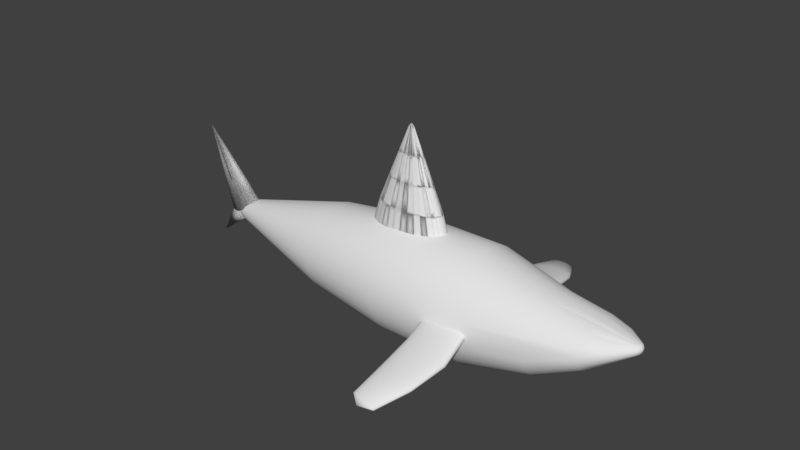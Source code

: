 # Source: Fish.blend  (saved by Blender 2.77.0; exported with 4.5.12 LTS)
import bpy
from mathutils import Matrix  # noqa: F401  (used for matrix-valued properties, if any)

bpy.ops.wm.read_factory_settings(use_empty=True)
scene = bpy.context.scene
scene.name = 'Scene'

# ---- collections
col_collection_1 = bpy.data.collections.new('Collection 1'); scene.collection.children.link(col_collection_1)

# ---- materials (node trees are filled in below, after node groups)
mat_sharkmat = bpy.data.materials.new('SharkMat')
mat_sharkmat.alpha_threshold = 0.0
mat_sharkmat.use_transparent_shadow = False
mat_sharkmat.roughness = 0.5

# ---- material node trees

# ---- world
world_world = bpy.data.worlds.new('World'); scene.world = world_world
world_world.color = (0.05088, 0.05088, 0.05088)
world_world.use_sun_shadow = False
world_world.sun_shadow_jitter_overblur = 0.0
world_world.cycles.sampling_method = 'MANUAL'

# ---- meshes
me_plane = bpy.data.meshes.new('Plane')
me_plane.from_pydata([(1.267, -2.664, -0.4213), (1.313, -2.673, -0.4259), (1.358, -2.681, -0.4331), (1.399, -2.688, -0.4428), (1.435, -2.692, -0.4544), (1.464, -2.694, -0.4676), (1.487, -2.694, -0.4819), (1.5, -2.692, -0.4967), (1.505, -2.688, -0.5115), (1.227, -2.74, -0.5237), (1.501, -2.683, -0.5258), (1.488, -2.675, -0.539), (1.466, -2.667, -0.5505), (1.437, -2.658, -0.5599), (1.402, -2.647, -0.5668), (1.361, -2.637, -0.571), (1.317, -2.626, -0.5722), (1.271, -2.615, -0.5705), (1.225, -2.606, -0.5658), (1.18, -2.598, -0.5585), (1.139, -2.591, -0.5488), (1.103, -2.586, -0.5371), (1.073, -2.584, -0.5238), (1.051, -2.584, -0.5095), (1.037, -2.585, -0.4946), (1.032, -2.589, -0.4797), (1.036, -2.595, -0.4655), (1.05, -2.602, -0.4524), (1.071, -2.611, -0.4409), (1.101, -2.621, -0.4316), (1.136, -2.631, -0.4248), (1.177, -2.642, -0.4207), (1.221, -2.653, -0.4195), (1.411, -2.1, -0.2459), (1.481, -2.116, -0.2522), (1.547, -2.13, -0.2617), (1.608, -2.141, -0.2741), (1.661, -2.149, -0.2887), (1.705, -2.154, -0.3052), (1.736, -2.155, -0.3229), (1.756, -2.154, -0.3413), (1.762, -2.149, -0.3596), (1.756, -2.144, -0.3775), (1.736, -2.135, -0.394), (1.705, -2.125, -0.4084), (1.661, -2.112, -0.42), (1.608, -2.098, -0.4285), (1.547, -2.082, -0.4333), (1.481, -2.065, -0.4343), (1.411, -2.048, -0.4316), (1.341, -2.033, -0.4252), (1.273, -2.018, -0.4155), (1.21, -2.006, -0.4029), (1.155, -1.996, -0.3878), (1.108, -1.99, -0.371), (1.074, -1.987, -0.3529), (1.052, -1.988, -0.3342), (1.044, -1.992, -0.3158), (1.052, -1.998, -0.298), (1.074, -2.007, -0.2818), (1.109, -2.019, -0.2678), (1.155, -2.033, -0.2565), (1.21, -2.049, -0.2485), (1.273, -2.066, -0.244), (1.341, -2.083, -0.2431), (1.468, -0.9475, 0.08306), (1.551, -0.9571, 0.07829), (1.631, -0.9652, 0.06988), (1.705, -0.9713, 0.05815), (1.76, -0.9724, 0.04435), (1.795, -0.9681, 0.02907), (1.812, -0.9598, 0.0126), (1.818, -0.9506, -0.00521), (1.812, -0.9411, -0.02374), (1.818, -0.9397, -0.04453), (1.812, -0.9384, -0.06453), (1.795, -0.937, -0.08291), (1.76, -0.9327, -0.09818), (1.705, -0.9247, -0.1094), (1.631, -0.9134, -0.1163), (1.551, -0.9022, -0.1194), (1.468, -0.8914, -0.1185), (1.384, -0.8815, -0.1137), (1.3, -0.8726, -0.105), (1.222, -0.8657, -0.09304), (1.153, -0.8609, -0.07822), (1.092, -0.8586, -0.06113), (1.037, -0.8593, -0.04254), (0.9965, -0.8628, -0.02314), (0.9763, -0.8682, -0.003485), (0.9965, -0.8737, 0.01618), (1.037, -0.8807, 0.0346), (1.092, -0.8897, 0.05086), (1.153, -0.9005, 0.06431), (1.222, -0.9123, 0.07455), (1.3, -0.9244, 0.08121), (1.384, -0.9365, 0.08402), (1.59, -1.454, -0.2727), (1.67, -1.471, -0.2714), (1.67, -1.523, -0.08514), (1.59, -1.509, -0.075), (1.264, -1.44, -0.07213), (1.196, -1.423, -0.08102), (1.506, -1.437, -0.27), (1.741, -1.533, -0.09813), (1.34, -1.457, -0.06697), (1.422, -1.42, -0.2635), (1.801, -1.54, -0.1134), (1.422, -1.475, -0.06577), (1.34, -1.406, -0.2532), (1.848, -1.542, -0.1306), (1.506, -1.493, -0.06846), (1.264, -1.393, -0.2397), (1.881, -1.541, -0.1491), (1.196, -1.384, -0.2236), (1.901, -1.538, -0.1685), (1.137, -1.377, -0.2053), (1.905, -1.532, -0.188), (1.091, -1.375, -0.1858), (1.901, -1.527, -0.2078), (1.061, -1.376, -0.1657), (1.881, -1.52, -0.2262), (1.049, -1.38, -0.1457), (1.848, -1.511, -0.2426), (1.061, -1.386, -0.1264), (1.801, -1.5, -0.256), (1.091, -1.396, -0.1087), (1.741, -1.487, -0.2657), (1.137, -1.409, -0.09336), (1.468, -0.643, 0.1677), (1.551, -0.6527, 0.1629), (1.631, -0.6607, 0.1545), (1.705, -0.6668, 0.1428), (1.76, -0.6679, 0.129), (1.795, -0.6637, 0.1137), (1.812, -0.6554, 0.09723), (1.818, -0.6462, 0.07942), (1.812, -0.6366, 0.06089), (1.818, -0.6353, 0.0401), (1.812, -0.634, 0.0201), (1.795, -0.6325, 0.001719), (1.76, -0.6283, -0.01355), (1.705, -0.6202, -0.02482), (1.631, -0.609, -0.03172), (1.551, -0.5977, -0.03478), (1.468, -0.587, -0.03387), (1.384, -0.5771, -0.02904), (1.3, -0.5682, -0.02038), (1.222, -0.5612, -0.008412), (1.153, -0.5565, 0.006412), (1.092, -0.5542, 0.0235), (1.037, -0.5548, 0.04209), (0.9965, -0.5583, 0.06149), (0.9763, -0.5638, 0.08115), (0.9965, -0.5692, 0.1008), (1.037, -0.5763, 0.1192), (1.092, -0.5853, 0.1355), (1.153, -0.5961, 0.1489), (1.222, -0.6078, 0.1592), (1.3, -0.6199, 0.1658), (1.384, -0.6321, 0.1687), (0.0, 0.01983, 2.667), (0.009569, 0.01945, 2.667), (0.01877, 0.01832, 2.667), (0.02725, 0.01649, 2.667), (0.03468, 0.01402, 2.667), (0.04078, 0.01102, 2.667), (0.04532, 0.007588, 2.667), (0.04811, 0.003868, 2.667), (0.04905, 1.656e-07, 2.667), (0.0, 1.646e-07, 2.713), (0.04811, -0.003868, 2.667), (0.04532, -0.007588, 2.667), (0.04078, -0.01102, 2.667), (0.03468, -0.01402, 2.667), (0.02725, -0.01649, 2.667), (0.01877, -0.01832, 2.667), (0.009569, -0.01945, 2.667), (-1.598e-08, -0.01983, 2.667), (-0.009569, -0.01945, 2.667), (-0.01877, -0.01832, 2.667), (-0.02725, -0.01649, 2.667), (-0.03468, -0.01402, 2.667), (-0.04078, -0.01102, 2.667), (-0.04532, -0.007588, 2.667), (-0.04811, -0.003868, 2.667), (-0.04905, 1.833e-07, 2.667), (-0.04811, 0.003868, 2.667), (-0.04532, 0.007588, 2.667), (-0.04078, 0.01102, 2.667), (-0.03468, 0.01402, 2.667), (-0.02725, 0.01649, 2.667), (-0.01877, 0.01832, 2.667), (-0.009569, 0.01945, 2.667), (4.241e-07, 0.3097, 0.833), (0.1495, 0.3037, 0.833), (0.2932, 0.2861, 0.833), (0.4256, 0.2575, 0.833), (0.5417, 0.219, 0.833), (0.637, 0.1721, 0.833), (0.7078, 0.1185, 0.833), (0.7514, 0.06042, 0.833), (0.7661, 1.904e-07, 0.833), (0.7514, -0.06042, 0.833), (0.7078, -0.1185, 0.833), (0.637, -0.1721, 0.833), (0.5417, -0.219, 0.833), (0.4256, -0.2575, 0.833), (0.2932, -0.2861, 0.833), (0.1495, -0.3037, 0.833), (1.745e-07, -0.3097, 0.833), (-0.1495, -0.3037, 0.833), (-0.2932, -0.2861, 0.833), (-0.4256, -0.2575, 0.833), (-0.5417, -0.219, 0.833), (-0.637, -0.172, 0.833), (-0.7078, -0.1185, 0.833), (-0.7514, -0.06042, 0.833), (-0.7661, 4.661e-07, 0.833), (-0.7514, 0.06042, 0.833), (-0.7078, 0.1185, 0.833), (-0.637, 0.1721, 0.833), (-0.5417, 0.219, 0.833), (-0.4256, 0.2575, 0.833), (-0.2932, 0.2861, 0.833), (-0.1495, 0.3037, 0.833), (0.1724, -0.06968, 2.208), (0.3077, -0.1244, 1.75), (0.4431, -0.1791, 1.291), (0.521, -0.1407, 1.291), (0.3618, -0.09773, 1.75), (0.2027, -0.05475, 2.208), (0.2252, 0.03771, 2.208), (0.402, 0.06732, 1.75), (0.5789, 0.09693, 1.291), (0.521, 0.1407, 1.291), (0.3618, 0.09773, 1.75), (0.2027, 0.05475, 2.208), (-0.1354, -0.08193, 2.208), (-0.2418, -0.1463, 1.75), (-0.3481, -0.2106, 1.291), (-0.2398, -0.234, 1.291), (-0.1665, -0.1625, 1.75), (-0.09329, -0.09104, 2.208), (-0.2252, 0.03771, 2.208), (-0.402, 0.06732, 1.75), (-0.5789, 0.09693, 1.291), (-0.6145, 0.04941, 1.291), (-0.4268, 0.03432, 1.75), (-0.2391, 0.01922, 2.208), (0.1354, -0.08193, 2.208), (0.2418, -0.1463, 1.75), (0.3481, -0.2106, 1.291), (0.2391, 0.01922, 2.208), (0.4268, 0.03432, 1.75), (0.6145, 0.04941, 1.291), (-0.1724, -0.06968, 2.208), (-0.3077, -0.1244, 1.75), (-0.4431, -0.1791, 1.291), (0.04756, 0.09665, 2.208), (0.0849, 0.1725, 1.75), (0.1222, 0.2484, 1.291), (3.195e-07, 0.2533, 1.291), (2.062e-07, 0.1759, 1.75), (9.303e-08, 0.09854, 2.208), (-0.2027, 0.05475, 2.208), (-0.3618, 0.09773, 1.75), (-0.521, 0.1407, 1.291), (0.09329, -0.09104, 2.208), (0.1665, -0.1625, 1.75), (0.2398, -0.234, 1.291), (0.2438, 1.734e-07, 2.208), (0.4352, 1.8e-07, 1.75), (0.6266, 1.866e-07, 1.291), (-0.2027, -0.05475, 2.208), (-0.3618, -0.09773, 1.75), (-0.521, -0.1407, 1.291), (-0.1724, 0.06968, 2.208), (-0.3077, 0.1244, 1.75), (-0.4431, 0.1791, 1.291), (0.09329, 0.09104, 2.208), (0.1665, 0.1625, 1.75), (0.2398, 0.234, 1.291), (0.04756, -0.09665, 2.208), (0.0849, -0.1725, 1.75), (0.1222, -0.2484, 1.291), (-0.2252, -0.03771, 2.208), (-0.402, -0.06732, 1.75), (-0.5789, -0.09693, 1.291), (-0.1354, 0.08193, 2.208), (-0.2418, 0.1463, 1.75), (-0.3481, 0.2106, 1.291), (0.2391, -0.01922, 2.208), (0.4268, -0.03432, 1.75), (0.6145, -0.04941, 1.291), (0.1354, 0.08193, 2.208), (0.2418, 0.1463, 1.75), (0.3481, 0.2106, 1.291), (1.36e-08, -0.09854, 2.208), (6.444e-08, -0.1759, 1.75), (1.153e-07, -0.2533, 1.291), (-0.2391, -0.01922, 2.208), (-0.4268, -0.03432, 1.75), (-0.6145, -0.04941, 1.291), (-0.09329, 0.09104, 2.208), (-0.1665, 0.1625, 1.75), (-0.2398, 0.234, 1.291), (0.2252, -0.03771, 2.208), (0.402, -0.06732, 1.75), (0.5789, -0.09693, 1.291), (0.1724, 0.06968, 2.208), (0.3077, 0.1244, 1.75), (0.4431, 0.1791, 1.291), (-0.04756, -0.09665, 2.208), (-0.0849, -0.1725, 1.75), (-0.1222, -0.2484, 1.291), (-0.2438, 2.611e-07, 2.208), (-0.4352, 3.366e-07, 1.75), (-0.6266, 4.12e-07, 1.291), (-0.04756, 0.09665, 2.208), (-0.0849, 0.1725, 1.75), (-0.1222, 0.2484, 1.291), (4.376e-07, 0.3097, 0.4753), (0.1495, 0.3037, 0.4753), (0.2932, 0.2861, 0.4753), (0.4256, 0.2575, 0.4753), (0.5417, 0.219, 0.4753), (0.637, 0.1721, 0.4753), (0.7078, 0.1185, 0.4753), (0.7514, 0.06042, 0.4753), (0.7661, 1.904e-07, 0.4753), (0.7514, -0.06042, 0.4753), (0.7078, -0.1185, 0.4753), (0.637, -0.1721, 0.4753), (0.5417, -0.219, 0.4753), (0.4256, -0.2575, 0.4753), (0.2932, -0.2861, 0.4753), (0.1495, -0.3037, 0.4753), (1.88e-07, -0.3097, 0.4753), (-0.1495, -0.3037, 0.4753), (-0.2932, -0.2861, 0.4753), (-0.4256, -0.2575, 0.4753), (-0.5417, -0.219, 0.4753), (-0.637, -0.172, 0.4753), (-0.7078, -0.1185, 0.4753), (-0.7514, -0.06042, 0.4753), (-0.7661, 4.661e-07, 0.4753), (-0.7514, 0.06042, 0.4753), (-0.7078, 0.1185, 0.4753), (-0.637, 0.1721, 0.4753), (-0.5417, 0.219, 0.4753), (-0.4256, 0.2575, 0.4753), (-0.2932, 0.2861, 0.4753), (-0.1495, 0.3037, 0.4753), (-3.9, 0.1423, 0.1132), (-3.861, 0.1396, 0.09183), (-3.823, 0.1315, 0.07129), (-3.788, 0.1183, 0.05236), (-3.758, 0.1006, 0.03576), (-3.733, 0.07907, 0.02214), (-3.715, 0.05446, 0.01202), (-3.703, 0.02776, 0.005791), (-3.699, 2.441e-07, 0.003686), (-4.587, 2.334e-07, -0.6503), (-3.703, -0.02776, 0.005791), (-3.715, -0.05446, 0.01202), (-3.733, -0.07907, 0.02214), (-3.758, -0.1006, 0.03576), (-3.788, -0.1183, 0.05236), (-3.823, -0.1315, 0.07129), (-3.861, -0.1396, 0.09183), (-3.9, -0.1423, 0.1132), (-3.939, -0.1396, 0.1346), (-3.977, -0.1315, 0.1551), (-4.011, -0.1183, 0.174), (-4.042, -0.1006, 0.1906), (-4.067, -0.07907, 0.2043), (-4.085, -0.05446, 0.2144), (-4.097, -0.02776, 0.2206), (-4.1, 3.708e-07, 0.2227), (-4.097, 0.02777, 0.2206), (-4.085, 0.05446, 0.2144), (-4.067, 0.07907, 0.2043), (-4.042, 0.1006, 0.1906), (-4.011, 0.1183, 0.174), (-3.977, 0.1315, 0.1551), (-3.939, 0.1396, 0.1346), (-3.895, 0.1845, 0.04689), (-3.826, 0.1809, 0.06874), (-3.76, 0.1704, 0.08975), (-3.699, 0.1534, 0.1091), (-3.646, 0.1304, 0.1261), (-3.602, 0.1025, 0.14), (-3.569, 0.07059, 0.1504), (-3.549, 0.03599, 0.1567), (-3.542, 2.361e-07, 0.1589), (-4.751, 2.222e-07, 1.472), (-3.549, -0.03599, 0.1567), (-3.569, -0.07059, 0.1504), (-3.602, -0.1025, 0.14), (-3.646, -0.1304, 0.1261), (-3.699, -0.1534, 0.1091), (-3.76, -0.1704, 0.08975), (-3.826, -0.1809, 0.06874), (-3.895, -0.1845, 0.04689), (-3.963, -0.1809, 0.02504), (-4.03, -0.1704, 0.004025), (-4.09, -0.1534, -0.01534), (-4.144, -0.1304, -0.03231), (-4.188, -0.1025, -0.04624), (-4.22, -0.07059, -0.05659), (-4.24, -0.03599, -0.06297), (-4.247, 4.003e-07, -0.06512), (-4.24, 0.03599, -0.06297), (-4.22, 0.07059, -0.05659), (-4.188, 0.1025, -0.04624), (-4.144, 0.1304, -0.03231), (-4.09, 0.1534, -0.01534), (-4.03, 0.1704, 0.004026), (-3.963, 0.1809, 0.02504), (-1.788e-07, 7.55e-08, 1.0), (-1.788e-07, -0.1951, 0.9808), (-1.788e-07, -0.3827, 0.9239), (-1.788e-07, -0.5556, 0.8315), (-1.788e-07, -0.7071, 0.7071), (-1.788e-07, -0.8315, 0.5556), (-1.49e-07, -0.9239, 0.3827), (-1.341e-07, -0.9808, 0.1951), (-1.187e-07, -1.0, -4.446e-07), (-1.043e-07, -0.9808, -0.1951), (-8.941e-08, -0.9239, -0.3827), (-5.96e-08, -0.8315, -0.5556), (-5.96e-08, -0.7071, -0.7071), (-5.96e-08, -0.5556, -0.8315), (-5.96e-08, -0.3827, -0.9239), (-5.96e-08, -0.1951, -0.9808), (0.0, 9.656e-07, -1.0), (1.507, 7.55e-08, 1.0), (1.507, -0.1951, 0.9808), (1.507, -0.3827, 0.9239), (1.507, -0.5556, 0.8315), (1.507, -0.7071, 0.7071), (1.507, -0.8315, 0.5556), (1.507, -0.9239, 0.3827), (1.507, -0.9808, 0.1951), (1.507, -1.0, -4.446e-07), (1.507, -0.9808, -0.1951), (1.507, -0.9239, -0.3827), (1.507, -0.8315, -0.5556), (1.507, -0.7071, -0.7071), (1.507, -0.5556, -0.8315), (1.507, -0.3827, -0.9239), (1.507, -0.1951, -0.9808), (1.507, 9.656e-07, -1.0), (2.76, 1.283e-07, 0.6693), (2.76, -0.1492, 0.6564), (2.76, -0.2926, 0.6184), (2.76, -0.4248, 0.5565), (2.76, -0.5407, 0.4733), (2.76, -0.6358, 0.3718), (2.76, -0.7065, 0.2561), (2.76, -0.75, -0.1306), (2.76, -0.7065, -0.2561), (2.76, -0.6358, -0.3718), (2.76, -0.5407, -0.4733), (2.76, -0.4248, -0.5565), (2.76, -0.2926, -0.6184), (2.76, -0.1492, -0.6564), (2.76, 8.089e-07, -0.6693), (3.547, -0.1147, 0.5452), (3.547, -0.2249, 0.5226), (3.547, -0.3265, 0.4861), (3.547, -0.4156, 0.4368), (3.547, -0.4886, 0.3768), (3.547, -0.5429, 0.3084), (3.547, -0.5764, 0.2341), (3.547, -0.5877, 0.1569), (3.547, -0.5764, 0.07962), (3.547, -0.5429, 0.005349), (3.547, -0.4886, -0.0631), (3.547, -0.4156, -0.1231), (3.547, -0.3265, -0.1723), (3.547, -0.2249, -0.2089), (3.547, -0.1147, -0.2315), (3.547, 6.777e-07, -0.2391), (3.906, -0.227, 0.4338), (3.906, -0.289, 0.4059), (3.906, -0.3398, 0.3718), (3.906, -0.3775, 0.333), (3.906, -0.4008, 0.2909), (3.906, -0.4086, 0.2471), (3.906, -0.4008, 0.2033), (3.906, -0.3775, 0.1612), (3.906, -0.3398, 0.1224), (4.265, 2.001e-07, 0.3713), (4.265, -0.01294, 0.3704), (4.265, -0.02538, 0.3675), (4.265, -0.03684, 0.3628), (4.265, -0.04689, 0.3566), (4.265, -0.05514, 0.3489), (4.265, -0.06126, 0.3402), (4.265, -0.06504, 0.3308), (4.265, -0.06631, 0.3209), (4.265, -0.06504, 0.3111), (4.265, -0.06126, 0.3016), (4.265, -0.05514, 0.2929), (4.265, -0.04689, 0.2853), (4.265, -0.03684, 0.279), (4.265, -0.02538, 0.2744), (4.265, -0.01294, 0.2715), (4.265, 2.591e-07, 0.2705), (-1.621, 1.222e-07, 0.792), (-1.621, -0.1545, 0.7768), (-1.621, -0.3031, 0.7317), (-1.621, -0.44, 0.6585), (-1.621, -0.56, 0.56), (-1.621, -0.6585, 0.44), (-1.621, -0.7317, 0.3031), (-1.621, -0.7768, 0.1545), (-1.621, -0.792, -3.499e-07), (-1.621, -0.7768, -0.1545), (-1.621, -0.7317, -0.3031), (-1.621, -0.6585, -0.44), (-1.621, -0.56, -0.56), (-1.621, -0.44, -0.6585), (-1.621, -0.3031, -0.7317), (-1.621, -0.1545, -0.7768), (-1.621, 8.271e-07, -0.792), (-3.79, 2.778e-07, 0.2139), (-3.79, -0.04173, 0.2098), (-3.79, -0.08186, 0.1976), (-3.79, -0.1188, 0.1779), (-3.79, -0.1512, 0.1512), (-3.79, -0.1779, 0.1188), (-3.79, -0.1976, 0.08186), (-3.79, -0.2098, 0.04173), (-3.79, -0.2139, -1.237e-07), (-3.79, -0.2098, -0.04173), (-3.79, -0.1976, -0.08186), (-3.79, -0.1779, -0.1188), (-3.79, -0.1512, -0.1512), (-3.79, -0.1188, -0.1779), (-3.79, -0.08186, -0.1976), (-3.79, -0.04173, -0.2098), (-3.79, 4.682e-07, -0.2139), (-4.146, 3.148e-07, 0.07608), (-4.146, -0.01364, 0.07467), (-4.146, -0.02675, 0.07049), (-4.146, -0.03884, 0.06371), (-4.146, -0.04943, 0.05458), (-4.146, -0.05813, 0.04346), (-4.146, -0.06459, 0.03077), (-4.146, -0.06856, 0.017), (-4.146, -0.06991, 0.002686), (-4.146, -0.06856, -0.01163), (-4.146, -0.06459, -0.0254), (-4.146, -0.05813, -0.03809), (-4.146, -0.04943, -0.04921), (-4.146, -0.03884, -0.05834), (-4.146, -0.02675, -0.06512), (-4.146, -0.01364, -0.0693), (-4.146, 3.77e-07, -0.07071), (4.282, 3.283e-07, 0.3213), (4.223, 3.911e-07, 0.2266), (4.223, -0.07011, 0.3865), (4.223, -0.08924, 0.3756), (4.223, -0.1049, 0.3624), (4.223, -0.1166, 0.3473), (4.223, -0.1238, 0.3309), (4.223, -0.1262, 0.3139), (4.223, -0.1238, 0.2969), (4.223, -0.1166, 0.2805), (4.223, -0.1049, 0.2654), (4.223, -0.08924, 0.2522), (4.223, -0.07011, 0.2413), (4.223, 2.788e-07, 0.4012), (4.223, -0.04829, 0.2332), (4.223, -0.02462, 0.3995), (4.223, -0.02462, 0.2283), (4.223, -0.04829, 0.3946)], [], [(0, 9, 1), (1, 9, 2), (2, 9, 3), (3, 9, 4), (4, 9, 5), (5, 9, 6), (6, 9, 7), (7, 9, 8), (8, 9, 10), (10, 9, 11), (11, 9, 12), (12, 9, 13), (13, 9, 14), (14, 9, 15), (15, 9, 16), (16, 9, 17), (17, 9, 18), (18, 9, 19), (19, 9, 20), (20, 9, 21), (21, 9, 22), (22, 9, 23), (23, 9, 24), (24, 9, 25), (25, 9, 26), (26, 9, 27), (27, 9, 28), (28, 9, 29), (29, 9, 30), (30, 9, 31), (31, 9, 32), (32, 9, 0), (5, 6, 39, 38), (98, 97, 80, 79), (19, 20, 52, 51), (26, 27, 59, 58), (13, 14, 46, 45), (6, 7, 40, 39), (20, 21, 53, 52), (0, 1, 34, 33), (27, 28, 60, 59), (14, 15, 47, 46), (7, 8, 41, 40), (21, 22, 54, 53), (28, 29, 61, 60), (1, 2, 35, 34), (15, 16, 48, 47), (22, 23, 55, 54), (29, 30, 62, 61), (8, 10, 42, 41), (2, 3, 36, 35), (16, 17, 49, 48), (23, 24, 56, 55), (30, 31, 63, 62), (10, 11, 43, 42), (3, 4, 37, 36), (17, 18, 50, 49), (24, 25, 57, 56), (31, 32, 64, 63), (11, 12, 44, 43), (4, 5, 38, 37), (18, 19, 51, 50), (32, 0, 33, 64), (25, 26, 58, 57), (12, 13, 45, 44), (69, 70, 134, 133), (100, 99, 67, 66), (102, 101, 94, 93), (97, 103, 81, 80), (99, 104, 68, 67), (101, 105, 95, 94), (103, 106, 82, 81), (104, 107, 69, 68), (105, 108, 96, 95), (106, 109, 83, 82), (107, 110, 70, 69), (108, 111, 65, 96), (109, 112, 84, 83), (110, 113, 71, 70), (112, 114, 85, 84), (113, 115, 72, 71), (114, 116, 86, 85), (115, 117, 73, 72), (116, 118, 87, 86), (117, 119, 74, 73), (118, 120, 88, 87), (119, 121, 75, 74), (120, 122, 89, 88), (121, 123, 76, 75), (122, 124, 90, 89), (123, 125, 77, 76), (124, 126, 91, 90), (125, 127, 78, 77), (126, 128, 92, 91), (127, 98, 79, 78), (111, 100, 66, 65), (128, 102, 93, 92), (60, 61, 102, 128), (33, 34, 100, 111), (46, 47, 98, 127), (59, 60, 128, 126), (45, 46, 127, 125), (58, 59, 126, 124), (44, 45, 125, 123), (57, 58, 124, 122), (43, 44, 123, 121), (56, 57, 122, 120), (42, 43, 121, 119), (55, 56, 120, 118), (41, 42, 119, 117), (54, 55, 118, 116), (40, 41, 117, 115), (53, 54, 116, 114), (39, 40, 115, 113), (52, 53, 114, 112), (38, 39, 113, 110), (51, 52, 112, 109), (64, 33, 111, 108), (37, 38, 110, 107), (50, 51, 109, 106), (63, 64, 108, 105), (36, 37, 107, 104), (49, 50, 106, 103), (62, 63, 105, 101), (35, 36, 104, 99), (48, 49, 103, 97), (61, 62, 101, 102), (34, 35, 99, 100), (47, 48, 97, 98), (129, 130, 131, 132, 133, 134, 135, 136, 137, 138, 139, 140, 141, 142, 143, 144, 145, 146, 147, 148, 149, 150, 151, 152, 153, 154, 155, 156, 157, 158, 159, 160), (96, 65, 129, 160), (83, 84, 148, 147), (70, 71, 135, 134), (84, 85, 149, 148), (71, 72, 136, 135), (85, 86, 150, 149), (72, 73, 137, 136), (86, 87, 151, 150), (73, 74, 138, 137), (87, 88, 152, 151), (74, 75, 139, 138), (88, 89, 153, 152), (75, 76, 140, 139), (89, 90, 154, 153), (76, 77, 141, 140), (90, 91, 155, 154), (77, 78, 142, 141), (91, 92, 156, 155), (78, 79, 143, 142), (65, 66, 130, 129), (92, 93, 157, 156), (79, 80, 144, 143), (66, 67, 131, 130), (93, 94, 158, 157), (80, 81, 145, 144), (67, 68, 132, 131), (94, 95, 159, 158), (81, 82, 146, 145), (68, 69, 133, 132), (95, 96, 160, 159), (82, 83, 147, 146), (161, 170, 162), (162, 170, 163), (163, 170, 164), (164, 170, 165), (165, 170, 166), (166, 170, 167), (167, 170, 168), (168, 170, 169), (169, 170, 171), (171, 170, 172), (172, 170, 173), (173, 170, 174), (174, 170, 175), (175, 170, 176), (176, 170, 177), (177, 170, 178), (178, 170, 179), (179, 170, 180), (180, 170, 181), (181, 170, 182), (182, 170, 183), (183, 170, 184), (184, 170, 185), (185, 170, 186), (186, 170, 187), (187, 170, 188), (188, 170, 189), (189, 170, 190), (190, 170, 191), (191, 170, 192), (192, 170, 193), (193, 170, 161), (229, 228, 206, 205), (218, 219, 347, 346), (235, 234, 200, 199), (241, 240, 213, 212), (247, 246, 220, 219), (228, 252, 207, 206), (234, 255, 201, 200), (240, 258, 214, 213), (262, 261, 195, 194), (246, 267, 221, 220), (252, 270, 208, 207), (255, 273, 202, 201), (258, 276, 215, 214), (267, 279, 222, 221), (261, 282, 196, 195), (270, 285, 209, 208), (276, 288, 216, 215), (279, 291, 223, 222), (273, 294, 203, 202), (282, 297, 197, 196), (285, 300, 210, 209), (288, 303, 217, 216), (291, 306, 224, 223), (294, 309, 204, 203), (297, 312, 198, 197), (300, 315, 211, 210), (303, 318, 218, 217), (306, 321, 225, 224), (309, 229, 205, 204), (312, 235, 199, 198), (315, 241, 212, 211), (321, 262, 194, 225), (318, 247, 219, 218), (186, 187, 249, 316), (316, 249, 248, 317), (317, 248, 247, 318), (193, 161, 264, 319), (319, 264, 263, 320), (320, 263, 262, 321), (179, 180, 243, 313), (313, 243, 242, 314), (314, 242, 241, 315), (165, 166, 237, 310), (310, 237, 236, 311), (311, 236, 235, 312), (172, 173, 231, 307), (307, 231, 230, 308), (308, 230, 229, 309), (192, 193, 319, 304), (304, 319, 320, 305), (305, 320, 321, 306), (185, 186, 316, 301), (301, 316, 317, 302), (302, 317, 318, 303), (178, 179, 313, 298), (298, 313, 314, 299), (299, 314, 315, 300), (164, 165, 310, 295), (295, 310, 311, 296), (296, 311, 312, 297), (171, 172, 307, 292), (292, 307, 308, 293), (293, 308, 309, 294), (191, 192, 304, 289), (289, 304, 305, 290), (290, 305, 306, 291), (184, 185, 301, 286), (286, 301, 302, 287), (287, 302, 303, 288), (177, 178, 298, 283), (283, 298, 299, 284), (284, 299, 300, 285), (163, 164, 295, 280), (280, 295, 296, 281), (281, 296, 297, 282), (169, 171, 292, 271), (271, 292, 293, 272), (272, 293, 294, 273), (190, 191, 289, 277), (277, 289, 290, 278), (278, 290, 291, 279), (183, 184, 286, 274), (274, 286, 287, 275), (275, 287, 288, 276), (176, 177, 283, 268), (268, 283, 284, 269), (269, 284, 285, 270), (162, 163, 280, 259), (259, 280, 281, 260), (260, 281, 282, 261), (189, 190, 277, 265), (265, 277, 278, 266), (266, 278, 279, 267), (182, 183, 274, 256), (256, 274, 275, 257), (257, 275, 276, 258), (168, 169, 271, 253), (253, 271, 272, 254), (254, 272, 273, 255), (175, 176, 268, 250), (250, 268, 269, 251), (251, 269, 270, 252), (188, 189, 265, 244), (244, 265, 266, 245), (245, 266, 267, 246), (161, 162, 259, 264), (264, 259, 260, 263), (263, 260, 261, 262), (181, 182, 256, 238), (238, 256, 257, 239), (239, 257, 258, 240), (167, 168, 253, 232), (232, 253, 254, 233), (233, 254, 255, 234), (174, 175, 250, 226), (226, 250, 251, 227), (227, 251, 252, 228), (187, 188, 244, 249), (249, 244, 245, 248), (248, 245, 246, 247), (180, 181, 238, 243), (243, 238, 239, 242), (242, 239, 240, 241), (166, 167, 232, 237), (237, 232, 233, 236), (236, 233, 234, 235), (173, 174, 226, 231), (231, 226, 227, 230), (230, 227, 228, 229), (322, 323, 324, 325, 326, 327, 328, 329, 330, 331, 332, 333, 334, 335, 336, 337, 338, 339, 340, 341, 342, 343, 344, 345, 346, 347, 348, 349, 350, 351, 352, 353), (205, 206, 334, 333), (219, 220, 348, 347), (206, 207, 335, 334), (220, 221, 349, 348), (207, 208, 336, 335), (194, 195, 323, 322), (221, 222, 350, 349), (208, 209, 337, 336), (195, 196, 324, 323), (222, 223, 351, 350), (209, 210, 338, 337), (196, 197, 325, 324), (223, 224, 352, 351), (210, 211, 339, 338), (197, 198, 326, 325), (224, 225, 353, 352), (211, 212, 340, 339), (198, 199, 327, 326), (225, 194, 322, 353), (212, 213, 341, 340), (199, 200, 328, 327), (213, 214, 342, 341), (200, 201, 329, 328), (214, 215, 343, 342), (201, 202, 330, 329), (215, 216, 344, 343), (202, 203, 331, 330), (216, 217, 345, 344), (203, 204, 332, 331), (217, 218, 346, 345), (204, 205, 333, 332), (354, 363, 355), (355, 363, 356), (356, 363, 357), (357, 363, 358), (358, 363, 359), (359, 363, 360), (360, 363, 361), (361, 363, 362), (362, 363, 364), (364, 363, 365), (365, 363, 366), (366, 363, 367), (367, 363, 368), (368, 363, 369), (369, 363, 370), (370, 363, 371), (371, 363, 372), (372, 363, 373), (373, 363, 374), (374, 363, 375), (375, 363, 376), (376, 363, 377), (377, 363, 378), (378, 363, 379), (379, 363, 380), (380, 363, 381), (381, 363, 382), (382, 363, 383), (383, 363, 384), (384, 363, 385), (385, 363, 386), (386, 363, 354), (354, 355, 356, 357, 358, 359, 360, 361, 362, 364, 365, 366, 367, 368, 369, 370, 371, 372, 373, 374, 375, 376, 377, 378, 379, 380, 381, 382, 383, 384, 385, 386), (387, 396, 388), (388, 396, 389), (389, 396, 390), (390, 396, 391), (391, 396, 392), (392, 396, 393), (393, 396, 394), (394, 396, 395), (395, 396, 397), (397, 396, 398), (398, 396, 399), (399, 396, 400), (400, 396, 401), (401, 396, 402), (402, 396, 403), (403, 396, 404), (404, 396, 405), (405, 396, 406), (406, 396, 407), (407, 396, 408), (408, 396, 409), (409, 396, 410), (410, 396, 411), (411, 396, 412), (412, 396, 413), (413, 396, 414), (414, 396, 415), (415, 396, 416), (416, 396, 417), (417, 396, 418), (418, 396, 419), (419, 396, 387), (387, 388, 389, 390, 391, 392, 393, 394, 395, 397, 398, 399, 400, 401, 402, 403, 404, 405, 406, 407, 408, 409, 410, 411, 412, 413, 414, 415, 416, 417, 418, 419), (434, 433, 450, 451), (421, 420, 437, 438), (435, 434, 451, 452), (422, 421, 438, 439), (436, 435, 452, 453), (423, 422, 439, 440), (424, 423, 440, 441), (425, 424, 441, 442), (426, 425, 442, 443), (427, 426, 443, 444), (428, 427, 444, 445), (429, 428, 445, 446), (430, 429, 446, 447), (431, 430, 447, 448), (432, 431, 448, 449), (433, 432, 449, 450), (460, 474, 475, 444, 443), (447, 446, 461, 462), (448, 447, 462, 463), (449, 448, 463, 464), (450, 449, 464, 465), (451, 450, 465, 466), (438, 437, 454, 455), (452, 451, 466, 467), (439, 438, 455, 456), (453, 452, 467, 468), (440, 439, 456, 457), (441, 440, 457, 458), (442, 441, 458, 459), (443, 442, 459, 460), (575, 577, 469, 455, 454), (463, 462, 478, 479), (464, 463, 479, 480), (465, 464, 480, 481), (466, 465, 481, 482), (572, 573, 480, 479, 493), (467, 466, 482, 483), (456, 455, 469, 470), (468, 467, 483, 484), (457, 456, 470, 471), (458, 457, 471, 472), (459, 458, 472, 473), (460, 459, 473, 474), (462, 461, 477, 478), (574, 576, 482, 481), (485, 564, 565, 486), (445, 476, 477, 461, 446), (565, 566, 487, 486), (472, 471, 485, 486), (473, 472, 486, 487), (474, 473, 487, 488), (475, 474, 488, 489), (476, 475, 489, 490), (477, 476, 490, 491), (478, 477, 491, 492), (479, 478, 492, 493), (513, 530, 529, 512), (565, 564, 497, 498), (566, 565, 498, 499), (567, 566, 499, 500), (568, 567, 500, 501), (569, 568, 501, 502), (570, 569, 502, 503), (571, 570, 503, 504), (572, 571, 504, 505), (573, 572, 505, 506), (574, 573, 506, 507), (576, 574, 507, 508), (577, 575, 494, 495), (578, 576, 508, 509), (579, 577, 495, 496), (563, 578, 509, 510), (564, 579, 496, 497), (433, 434, 525, 524), (420, 421, 512, 511), (434, 435, 526, 525), (421, 422, 513, 512), (435, 436, 527, 526), (422, 423, 514, 513), (423, 424, 515, 514), (424, 425, 516, 515), (425, 426, 517, 516), (426, 427, 518, 517), (427, 428, 519, 518), (428, 429, 520, 519), (429, 430, 521, 520), (430, 431, 522, 521), (431, 432, 523, 522), (432, 433, 524, 523), (527, 544, 543, 526), (515, 532, 531, 514), (520, 537, 536, 519), (567, 568, 489, 488), (517, 534, 533, 516), (525, 542, 541, 524), (521, 538, 537, 520), (519, 536, 535, 518), (524, 541, 540, 523), (526, 543, 542, 525), (516, 533, 532, 515), (514, 531, 530, 513), (522, 539, 538, 521), (523, 540, 539, 522), (518, 535, 534, 517), (512, 529, 528, 511), (532, 533, 550, 549), (533, 534, 551, 550), (534, 535, 552, 551), (535, 536, 553, 552), (536, 537, 554, 553), (537, 538, 555, 554), (538, 539, 556, 555), (539, 540, 557, 556), (540, 541, 558, 557), (541, 542, 559, 558), (528, 529, 546, 545), (542, 543, 560, 559), (529, 530, 547, 546), (543, 544, 561, 560), (530, 531, 548, 547), (531, 532, 549, 548), (495, 494, 562, 502, 501, 500, 499, 498, 497, 496), (503, 502, 562, 510, 509, 508, 507, 506, 505, 504), (569, 570, 491, 490), (571, 572, 493, 492), (566, 567, 488, 487), (444, 475, 476, 445), (568, 569, 490, 489), (577, 579, 470, 469), (576, 578, 483, 482), (578, 563, 484, 483), (579, 564, 485, 471, 470), (570, 571, 492, 491), (573, 574, 481, 480)])
me_plane.polygons.foreach_set('use_smooth', [True] * 554)
_uv = me_plane.uv_layers.new(name='UVMap')
_uv.uv.foreach_set('vector', [0.4113, 0.7912, 0.4057, 0.79, 0.4145, 0.7893, 0.4145, 0.7893, 0.4057, 0.79, 0.4175, 0.7876, 0.4175, 0.7876, 0.4057, 0.79, 0.4203, 0.7862, 0.4203, 0.7862, 0.4057, 0.79, 0.4228, 0.7851, 0.4228, 0.7851, 0.4057, 0.79, 0.4249, 0.7845, 0.4249, 0.7845, 0.4057, 0.79, 0.4265, 0.7843, 0.4265, 0.7843, 0.4057, 0.79, 0.4275, 0.7845, 0.4275, 0.7845, 0.4057, 0.79, 0.4279, 0.7851, 0.4279, 0.7851, 0.4057, 0.79, 0.4277, 0.7861, 0.4277, 0.7861, 0.4057, 0.79, 0.4269, 0.7874, 0.4269, 0.7874, 0.4057, 0.79, 0.4255, 0.789, 0.4255, 0.789, 0.4057, 0.79, 0.4236, 0.7909, 0.4236, 0.7909, 0.4057, 0.79, 0.4212, 0.7929, 0.4212, 0.7929, 0.4057, 0.79, 0.4186, 0.7951, 0.4186, 0.7951, 0.4057, 0.79, 0.4156, 0.7972, 0.4156, 0.7972, 0.4057, 0.79, 0.4126, 0.7993, 0.4126, 0.7993, 0.4057, 0.79, 0.4095, 0.8012, 0.4095, 0.8012, 0.4057, 0.79, 0.4065, 0.803, 0.4065, 0.803, 0.4057, 0.79, 0.4037, 0.8044, 0.4037, 0.8044, 0.4057, 0.79, 0.4012, 0.8055, 0.4012, 0.8055, 0.4057, 0.79, 0.3991, 0.8061, 0.3991, 0.8061, 0.4057, 0.79, 0.3975, 0.8064, 0.3975, 0.8064, 0.4057, 0.79, 0.3964, 0.8063, 0.3964, 0.8063, 0.4057, 0.79, 0.3959, 0.8057, 0.3959, 0.8057, 0.4057, 0.79, 0.3961, 0.8047, 0.3961, 0.8047, 0.4057, 0.79, 0.3969, 0.8034, 0.3969, 0.8034, 0.4057, 0.79, 0.3982, 0.8018, 0.3982, 0.8018, 0.4057, 0.79, 0.4002, 0.7998, 0.4002, 0.7998, 0.4057, 0.79, 0.4025, 0.7978, 0.4025, 0.7978, 0.4057, 0.79, 0.4052, 0.7956, 0.4052, 0.7956, 0.4057, 0.79, 0.4082, 0.7934, 0.4082, 0.7934, 0.4057, 0.79, 0.4113, 0.7912, 0.4249, 0.7845, 0.4265, 0.7843, 0.4628, 0.8122, 0.4606, 0.8127, 0.4794, 0.8648, 0.4738, 0.8686, 0.4898, 0.9091, 0.4957, 0.9056, 0.4065, 0.803, 0.4037, 0.8044, 0.4272, 0.8417, 0.4314, 0.8392, 0.3961, 0.8047, 0.3969, 0.8034, 0.4174, 0.8427, 0.4159, 0.8445, 0.4236, 0.7909, 0.4212, 0.7929, 0.454, 0.8234, 0.4576, 0.8204, 0.4265, 0.7843, 0.4275, 0.7845, 0.4641, 0.8122, 0.4628, 0.8122, 0.4037, 0.8044, 0.4012, 0.8055, 0.4234, 0.8437, 0.4272, 0.8417, 0.4113, 0.7912, 0.4145, 0.7893, 0.4452, 0.821, 0.4404, 0.8242, 0.3969, 0.8034, 0.3982, 0.8018, 0.4197, 0.8404, 0.4174, 0.8427, 0.4212, 0.7929, 0.4186, 0.7951, 0.4499, 0.8265, 0.454, 0.8234, 0.4275, 0.7845, 0.4279, 0.7851, 0.4645, 0.8129, 0.4641, 0.8122, 0.4012, 0.8055, 0.3991, 0.8061, 0.4201, 0.8452, 0.4234, 0.8437, 0.3982, 0.8018, 0.4002, 0.7998, 0.4228, 0.8376, 0.4197, 0.8404, 0.4145, 0.7893, 0.4175, 0.7876, 0.4497, 0.8182, 0.4452, 0.821, 0.4186, 0.7951, 0.4156, 0.7972, 0.4454, 0.8298, 0.4499, 0.8265, 0.3991, 0.8061, 0.3975, 0.8064, 0.4177, 0.846, 0.4201, 0.8452, 0.4002, 0.7998, 0.4025, 0.7978, 0.4266, 0.8344, 0.4228, 0.8376, 0.4279, 0.7851, 0.4277, 0.7861, 0.4641, 0.814, 0.4645, 0.8129, 0.4175, 0.7876, 0.4203, 0.7862, 0.4539, 0.8158, 0.4497, 0.8182, 0.4156, 0.7972, 0.4126, 0.7993, 0.4407, 0.8332, 0.4454, 0.8298, 0.3975, 0.8064, 0.3964, 0.8063, 0.4161, 0.8462, 0.4177, 0.846, 0.4025, 0.7978, 0.4052, 0.7956, 0.4309, 0.8311, 0.4266, 0.8344, 0.4277, 0.7861, 0.4269, 0.7874, 0.4627, 0.8157, 0.4641, 0.814, 0.4203, 0.7862, 0.4228, 0.7851, 0.4576, 0.814, 0.4539, 0.8158, 0.4126, 0.7993, 0.4095, 0.8012, 0.436, 0.8363, 0.4407, 0.8332, 0.3964, 0.8063, 0.3959, 0.8057, 0.4155, 0.8457, 0.4161, 0.8462, 0.4052, 0.7956, 0.4082, 0.7934, 0.4356, 0.8276, 0.4309, 0.8311, 0.4269, 0.7874, 0.4255, 0.789, 0.4605, 0.8179, 0.4627, 0.8157, 0.4228, 0.7851, 0.4249, 0.7845, 0.4606, 0.8127, 0.4576, 0.814, 0.4095, 0.8012, 0.4065, 0.803, 0.4314, 0.8392, 0.436, 0.8363, 0.4082, 0.7934, 0.4113, 0.7912, 0.4404, 0.8242, 0.4356, 0.8276, 0.3959, 0.8057, 0.3961, 0.8047, 0.4159, 0.8445, 0.4155, 0.8457, 0.4255, 0.789, 0.4236, 0.7909, 0.4576, 0.8204, 0.4605, 0.8179, 0.5062, 0.8938, 0.5089, 0.8933, 0.5201, 0.9159, 0.5174, 0.9164, 0.4742, 0.8598, 0.4799, 0.8563, 0.4966, 0.898, 0.4907, 0.901, 0.4462, 0.879, 0.451, 0.8754, 0.4659, 0.9153, 0.4608, 0.9186, 0.4738, 0.8686, 0.468, 0.8724, 0.4837, 0.9125, 0.4898, 0.9091, 0.4799, 0.8563, 0.485, 0.8536, 0.5021, 0.8954, 0.4966, 0.898, 0.451, 0.8754, 0.4564, 0.8715, 0.4718, 0.9117, 0.4659, 0.9153, 0.468, 0.8724, 0.4621, 0.8761, 0.4776, 0.9158, 0.4837, 0.9125, 0.485, 0.8536, 0.4892, 0.8516, 0.5062, 0.8938, 0.5021, 0.8954, 0.4564, 0.8715, 0.4623, 0.8674, 0.4782, 0.908, 0.4718, 0.9117, 0.4621, 0.8761, 0.4564, 0.8796, 0.4714, 0.919, 0.4776, 0.9158, 0.4892, 0.8516, 0.4925, 0.8503, 0.5089, 0.8933, 0.5062, 0.8938, 0.4623, 0.8674, 0.4682, 0.8635, 0.4844, 0.9044, 0.4782, 0.908, 0.4564, 0.8796, 0.4512, 0.8826, 0.4657, 0.9218, 0.4714, 0.919, 0.4925, 0.8503, 0.4949, 0.8498, 0.5103, 0.8937, 0.5089, 0.8933, 0.4512, 0.8826, 0.4464, 0.8851, 0.4607, 0.9241, 0.4657, 0.9218, 0.4949, 0.8498, 0.4962, 0.85, 0.5108, 0.8946, 0.5103, 0.8937, 0.4464, 0.8851, 0.4422, 0.887, 0.4561, 0.926, 0.4607, 0.9241, 0.4962, 0.85, 0.4965, 0.8508, 0.5103, 0.8959, 0.5108, 0.8946, 0.4422, 0.887, 0.4389, 0.8883, 0.452, 0.9274, 0.4561, 0.926, 0.4965, 0.8508, 0.496, 0.8518, 0.5105, 0.8963, 0.5103, 0.8959, 0.4389, 0.8883, 0.4367, 0.8888, 0.4489, 0.9281, 0.452, 0.9274, 0.496, 0.8518, 0.4945, 0.8534, 0.5098, 0.897, 0.5105, 0.8963, 0.4367, 0.8888, 0.4357, 0.8884, 0.4472, 0.928, 0.4489, 0.9281, 0.4945, 0.8534, 0.492, 0.8555, 0.5082, 0.898, 0.5098, 0.897, 0.4357, 0.8884, 0.4366, 0.8871, 0.4488, 0.9266, 0.4472, 0.928, 0.492, 0.8555, 0.4886, 0.8581, 0.5054, 0.8997, 0.5082, 0.898, 0.4366, 0.8871, 0.4387, 0.885, 0.452, 0.9244, 0.4488, 0.9266, 0.4886, 0.8581, 0.4844, 0.8612, 0.5012, 0.9023, 0.5054, 0.8997, 0.4387, 0.885, 0.442, 0.8823, 0.4561, 0.9217, 0.452, 0.9244, 0.4844, 0.8612, 0.4794, 0.8648, 0.4957, 0.9056, 0.5012, 0.9023, 0.4682, 0.8635, 0.4742, 0.8598, 0.4907, 0.901, 0.4844, 0.9044, 0.442, 0.8823, 0.4462, 0.879, 0.4608, 0.9186, 0.4561, 0.9217, 0.4197, 0.8404, 0.4228, 0.8376, 0.4462, 0.879, 0.442, 0.8823, 0.4404, 0.8242, 0.4452, 0.821, 0.4742, 0.8598, 0.4682, 0.8635, 0.454, 0.8234, 0.4499, 0.8265, 0.4794, 0.8648, 0.4844, 0.8612, 0.4174, 0.8427, 0.4197, 0.8404, 0.442, 0.8823, 0.4387, 0.885, 0.4576, 0.8204, 0.454, 0.8234, 0.4844, 0.8612, 0.4886, 0.8581, 0.4159, 0.8445, 0.4174, 0.8427, 0.4387, 0.885, 0.4366, 0.8871, 0.4605, 0.8179, 0.4576, 0.8204, 0.4886, 0.8581, 0.492, 0.8555, 0.4155, 0.8457, 0.4159, 0.8445, 0.4366, 0.8871, 0.4357, 0.8884, 0.4627, 0.8157, 0.4605, 0.8179, 0.492, 0.8555, 0.4945, 0.8534, 0.4161, 0.8462, 0.4155, 0.8457, 0.4357, 0.8884, 0.4367, 0.8888, 0.4641, 0.814, 0.4627, 0.8157, 0.4945, 0.8534, 0.496, 0.8518, 0.4177, 0.846, 0.4161, 0.8462, 0.4367, 0.8888, 0.4389, 0.8883, 0.4645, 0.8129, 0.4641, 0.814, 0.496, 0.8518, 0.4965, 0.8508, 0.4201, 0.8452, 0.4177, 0.846, 0.4389, 0.8883, 0.4422, 0.887, 0.4641, 0.8122, 0.4645, 0.8129, 0.4965, 0.8508, 0.4962, 0.85, 0.4234, 0.8437, 0.4201, 0.8452, 0.4422, 0.887, 0.4464, 0.8851, 0.4628, 0.8122, 0.4641, 0.8122, 0.4962, 0.85, 0.4949, 0.8498, 0.4272, 0.8417, 0.4234, 0.8437, 0.4464, 0.8851, 0.4512, 0.8826, 0.4606, 0.8127, 0.4628, 0.8122, 0.4949, 0.8498, 0.4925, 0.8503, 0.4314, 0.8392, 0.4272, 0.8417, 0.4512, 0.8826, 0.4564, 0.8796, 0.4356, 0.8276, 0.4404, 0.8242, 0.4682, 0.8635, 0.4623, 0.8674, 0.4576, 0.814, 0.4606, 0.8127, 0.4925, 0.8503, 0.4892, 0.8516, 0.436, 0.8363, 0.4314, 0.8392, 0.4564, 0.8796, 0.4621, 0.8761, 0.4309, 0.8311, 0.4356, 0.8276, 0.4623, 0.8674, 0.4564, 0.8715, 0.4539, 0.8158, 0.4576, 0.814, 0.4892, 0.8516, 0.485, 0.8536, 0.4407, 0.8332, 0.436, 0.8363, 0.4621, 0.8761, 0.468, 0.8724, 0.4266, 0.8344, 0.4309, 0.8311, 0.4564, 0.8715, 0.451, 0.8754, 0.4497, 0.8182, 0.4539, 0.8158, 0.485, 0.8536, 0.4799, 0.8563, 0.4454, 0.8298, 0.4407, 0.8332, 0.468, 0.8724, 0.4738, 0.8686, 0.4228, 0.8376, 0.4266, 0.8344, 0.451, 0.8754, 0.4462, 0.879, 0.4452, 0.821, 0.4497, 0.8182, 0.4799, 0.8563, 0.4742, 0.8598, 0.4499, 0.8265, 0.4454, 0.8298, 0.4738, 0.8686, 0.4794, 0.8648, 0.4954, 0.9272, 0.5017, 0.9238, 0.5078, 0.9207, 0.5133, 0.918, 0.5174, 0.9164, 0.5201, 0.9159, 0.5215, 0.9162, 0.5219, 0.9171, 0.5214, 0.9184, 0.5216, 0.9186, 0.5208, 0.9193, 0.5192, 0.9203, 0.5164, 0.922, 0.5121, 0.9245, 0.5066, 0.9279, 0.5006, 0.9314, 0.4945, 0.9348, 0.4883, 0.9382, 0.4821, 0.9415, 0.4763, 0.9444, 0.4712, 0.9467, 0.4667, 0.9486, 0.4625, 0.9501, 0.4594, 0.9509, 0.4578, 0.9508, 0.4594, 0.9495, 0.4626, 0.9473, 0.4668, 0.9446, 0.4715, 0.9416, 0.4767, 0.9382, 0.4827, 0.9346, 0.4891, 0.9308, 0.4782, 0.908, 0.4844, 0.9044, 0.4954, 0.9272, 0.4891, 0.9308, 0.4714, 0.919, 0.4657, 0.9218, 0.4763, 0.9444, 0.4821, 0.9415, 0.5089, 0.8933, 0.5103, 0.8937, 0.5215, 0.9162, 0.5201, 0.9159, 0.4657, 0.9218, 0.4607, 0.9241, 0.4712, 0.9467, 0.4763, 0.9444, 0.5103, 0.8937, 0.5108, 0.8946, 0.5219, 0.9171, 0.5215, 0.9162, 0.4607, 0.9241, 0.4561, 0.926, 0.4667, 0.9486, 0.4712, 0.9467, 0.5108, 0.8946, 0.5103, 0.8959, 0.5214, 0.9184, 0.5219, 0.9171, 0.4561, 0.926, 0.452, 0.9274, 0.4625, 0.9501, 0.4667, 0.9486, 0.5103, 0.8959, 0.5105, 0.8963, 0.5216, 0.9186, 0.5214, 0.9184, 0.452, 0.9274, 0.4489, 0.9281, 0.4594, 0.9509, 0.4625, 0.9501, 0.5105, 0.8963, 0.5098, 0.897, 0.5208, 0.9193, 0.5216, 0.9186, 0.4489, 0.9281, 0.4472, 0.928, 0.4578, 0.9508, 0.4594, 0.9509, 0.5098, 0.897, 0.5082, 0.898, 0.5192, 0.9203, 0.5208, 0.9193, 0.4472, 0.928, 0.4488, 0.9266, 0.4594, 0.9495, 0.4578, 0.9508, 0.5082, 0.898, 0.5054, 0.8997, 0.5164, 0.922, 0.5192, 0.9203, 0.4488, 0.9266, 0.452, 0.9244, 0.4626, 0.9473, 0.4594, 0.9495, 0.5054, 0.8997, 0.5012, 0.9023, 0.5121, 0.9245, 0.5164, 0.922, 0.452, 0.9244, 0.4561, 0.9217, 0.4668, 0.9446, 0.4626, 0.9473, 0.5012, 0.9023, 0.4957, 0.9056, 0.5066, 0.9279, 0.5121, 0.9245, 0.4844, 0.9044, 0.4907, 0.901, 0.5017, 0.9238, 0.4954, 0.9272, 0.4561, 0.9217, 0.4608, 0.9186, 0.4715, 0.9416, 0.4668, 0.9446, 0.4957, 0.9056, 0.4898, 0.9091, 0.5006, 0.9314, 0.5066, 0.9279, 0.4907, 0.901, 0.4966, 0.898, 0.5078, 0.9207, 0.5017, 0.9238, 0.4608, 0.9186, 0.4659, 0.9153, 0.4767, 0.9382, 0.4715, 0.9416, 0.4898, 0.9091, 0.4837, 0.9125, 0.4945, 0.9348, 0.5006, 0.9314, 0.4966, 0.898, 0.5021, 0.8954, 0.5133, 0.918, 0.5078, 0.9207, 0.4659, 0.9153, 0.4718, 0.9117, 0.4827, 0.9346, 0.4767, 0.9382, 0.4837, 0.9125, 0.4776, 0.9158, 0.4883, 0.9382, 0.4945, 0.9348, 0.5021, 0.8954, 0.5062, 0.8938, 0.5174, 0.9164, 0.5133, 0.918, 0.4718, 0.9117, 0.4782, 0.908, 0.4891, 0.9308, 0.4827, 0.9346, 0.4776, 0.9158, 0.4714, 0.919, 0.4821, 0.9415, 0.4883, 0.9382, 0.6294, 0.1953, 0.6299, 0.1987, 0.6301, 0.1952, 0.6301, 0.1952, 0.6299, 0.1987, 0.6308, 0.1951, 0.6308, 0.1951, 0.6299, 0.1987, 0.6314, 0.195, 0.6314, 0.195, 0.6299, 0.1987, 0.632, 0.1949, 0.632, 0.1949, 0.6299, 0.1987, 0.6324, 0.1948, 0.6324, 0.1948, 0.6299, 0.1987, 0.6328, 0.1948, 0.6328, 0.1948, 0.6299, 0.1987, 0.633, 0.1947, 0.633, 0.1947, 0.6299, 0.1987, 0.6331, 0.1947, 0.6331, 0.1947, 0.6299, 0.1987, 0.633, 0.1947, 0.633, 0.1947, 0.6299, 0.1987, 0.6328, 0.1947, 0.6328, 0.1947, 0.6299, 0.1987, 0.6325, 0.1948, 0.6325, 0.1948, 0.6299, 0.1987, 0.632, 0.1948, 0.632, 0.1948, 0.6299, 0.1987, 0.6315, 0.1949, 0.6315, 0.1949, 0.6299, 0.1987, 0.6308, 0.195, 0.6308, 0.195, 0.6299, 0.1987, 0.6302, 0.1951, 0.6302, 0.1951, 0.6299, 0.1987, 0.6294, 0.1952, 0.6294, 0.1952, 0.6299, 0.1987, 0.6287, 0.1953, 0.6287, 0.1953, 0.6299, 0.1987, 0.628, 0.1954, 0.628, 0.1954, 0.6299, 0.1987, 0.6274, 0.1955, 0.6274, 0.1955, 0.6299, 0.1987, 0.6268, 0.1956, 0.6268, 0.1956, 0.6299, 0.1987, 0.6264, 0.1956, 0.6264, 0.1956, 0.6299, 0.1987, 0.626, 0.1957, 0.626, 0.1957, 0.6299, 0.1987, 0.6258, 0.1957, 0.6258, 0.1957, 0.6299, 0.1987, 0.6258, 0.1958, 0.6258, 0.1958, 0.6299, 0.1987, 0.6258, 0.1958, 0.6258, 0.1958, 0.6299, 0.1987, 0.626, 0.1958, 0.626, 0.1958, 0.6299, 0.1987, 0.6264, 0.1957, 0.6264, 0.1957, 0.6299, 0.1987, 0.6268, 0.1957, 0.6268, 0.1957, 0.6299, 0.1987, 0.6274, 0.1956, 0.6274, 0.1956, 0.6299, 0.1987, 0.628, 0.1955, 0.628, 0.1955, 0.6299, 0.1987, 0.6287, 0.1954, 0.6287, 0.1954, 0.6299, 0.1987, 0.6294, 0.1953, 0.6538, 0.08672, 0.648, 0.08743, 0.6506, 0.05207, 0.6576, 0.05121, 0.5527, 0.0666, 0.5537, 0.06663, 0.5499, 0.03995, 0.5489, 0.03992, 0.6535, 0.08758, 0.6579, 0.08683, 0.6626, 0.05134, 0.6572, 0.05225, 0.5971, 0.0945, 0.589, 0.09572, 0.5784, 0.06221, 0.5883, 0.06072, 0.5689, 0.09933, 0.5715, 0.0991, 0.5569, 0.06634, 0.5537, 0.06663, 0.648, 0.08743, 0.641, 0.08834, 0.6419, 0.05319, 0.6506, 0.05207, 0.6579, 0.08683, 0.6606, 0.08631, 0.6659, 0.0507, 0.6626, 0.05134, 0.589, 0.09572, 0.5819, 0.09682, 0.5697, 0.06355, 0.5784, 0.06221, 0.6145, 0.09344, 0.6236, 0.09213, 0.6207, 0.05782, 0.6095, 0.05942, 0.5715, 0.0991, 0.5757, 0.09862, 0.5622, 0.06575, 0.5569, 0.06634, 0.641, 0.08834, 0.6329, 0.08942, 0.6321, 0.0545, 0.6419, 0.05319, 0.6606, 0.08631, 0.6615, 0.08603, 0.6671, 0.05036, 0.6659, 0.0507, 0.5819, 0.09682, 0.5761, 0.09776, 0.5626, 0.06471, 0.5697, 0.06355, 0.5757, 0.09862, 0.5815, 0.09791, 0.5692, 0.06489, 0.5622, 0.06575, 0.6236, 0.09213, 0.6324, 0.09084, 0.6314, 0.05624, 0.6207, 0.05782, 0.6329, 0.08942, 0.6242, 0.09062, 0.6214, 0.05597, 0.6321, 0.0545, 0.5761, 0.09776, 0.5717, 0.09851, 0.5572, 0.06562, 0.5626, 0.06471, 0.5815, 0.09791, 0.5885, 0.097, 0.5778, 0.06377, 0.5692, 0.06489, 0.6615, 0.08603, 0.6607, 0.08601, 0.666, 0.05033, 0.6671, 0.05036, 0.6324, 0.09084, 0.6405, 0.08962, 0.6413, 0.05475, 0.6314, 0.05624, 0.6242, 0.09062, 0.6151, 0.0919, 0.6102, 0.05754, 0.6214, 0.05597, 0.5717, 0.09851, 0.569, 0.09903, 0.5539, 0.06626, 0.5572, 0.06562, 0.5885, 0.097, 0.5966, 0.09592, 0.5877, 0.06246, 0.5778, 0.06377, 0.6607, 0.08601, 0.6581, 0.08624, 0.6628, 0.05062, 0.666, 0.05033, 0.6405, 0.08962, 0.6476, 0.08852, 0.6501, 0.05341, 0.6413, 0.05475, 0.6151, 0.0919, 0.6059, 0.09321, 0.5991, 0.05914, 0.6102, 0.05754, 0.569, 0.09903, 0.568, 0.09931, 0.5527, 0.0666, 0.5539, 0.06626, 0.5966, 0.09592, 0.6054, 0.09472, 0.5984, 0.06099, 0.5877, 0.06246, 0.6581, 0.08624, 0.6538, 0.08672, 0.6576, 0.05121, 0.6628, 0.05062, 0.6476, 0.08852, 0.6535, 0.08758, 0.6572, 0.05225, 0.6501, 0.05341, 0.6059, 0.09321, 0.5971, 0.0945, 0.5883, 0.06072, 0.5991, 0.05914, 0.6054, 0.09472, 0.6145, 0.09344, 0.6095, 0.05942, 0.5984, 0.06099, 0.568, 0.09931, 0.5689, 0.09933, 0.5537, 0.06663, 0.5527, 0.0666, 0.6258, 0.1958, 0.6258, 0.1958, 0.6067, 0.1636, 0.6063, 0.1636, 0.6063, 0.1636, 0.6067, 0.1636, 0.5878, 0.1315, 0.5872, 0.1315, 0.5872, 0.1315, 0.5878, 0.1315, 0.5689, 0.09933, 0.568, 0.09931, 0.6287, 0.1954, 0.6294, 0.1953, 0.6244, 0.1614, 0.6209, 0.1619, 0.6209, 0.1619, 0.6244, 0.1614, 0.6194, 0.1274, 0.6131, 0.1283, 0.6131, 0.1283, 0.6194, 0.1274, 0.6145, 0.09344, 0.6054, 0.09472, 0.6287, 0.1953, 0.628, 0.1954, 0.6177, 0.1618, 0.6211, 0.1613, 0.6211, 0.1613, 0.6177, 0.1618, 0.6074, 0.1281, 0.6135, 0.1272, 0.6135, 0.1272, 0.6074, 0.1281, 0.5971, 0.0945, 0.6059, 0.09321, 0.632, 0.1949, 0.6324, 0.1948, 0.6396, 0.1591, 0.6373, 0.1594, 0.6373, 0.1594, 0.6396, 0.1591, 0.6465, 0.1233, 0.6425, 0.124, 0.6425, 0.124, 0.6465, 0.1233, 0.6535, 0.08758, 0.6476, 0.08852, 0.6328, 0.1947, 0.6325, 0.1948, 0.6397, 0.1587, 0.6414, 0.1586, 0.6414, 0.1586, 0.6397, 0.1587, 0.6468, 0.1227, 0.6497, 0.1224, 0.6497, 0.1224, 0.6468, 0.1227, 0.6538, 0.08672, 0.6581, 0.08624, 0.628, 0.1955, 0.6287, 0.1954, 0.6209, 0.1619, 0.6175, 0.1623, 0.6175, 0.1623, 0.6209, 0.1619, 0.6131, 0.1283, 0.607, 0.1291, 0.607, 0.1291, 0.6131, 0.1283, 0.6054, 0.09472, 0.5966, 0.09592, 0.6258, 0.1957, 0.6258, 0.1958, 0.6063, 0.1636, 0.6067, 0.1635, 0.6067, 0.1635, 0.6063, 0.1636, 0.5872, 0.1315, 0.5878, 0.1313, 0.5878, 0.1313, 0.5872, 0.1315, 0.568, 0.09931, 0.569, 0.09903, 0.6294, 0.1952, 0.6287, 0.1953, 0.6211, 0.1613, 0.6246, 0.1608, 0.6246, 0.1608, 0.6211, 0.1613, 0.6135, 0.1272, 0.6199, 0.1263, 0.6199, 0.1263, 0.6135, 0.1272, 0.6059, 0.09321, 0.6151, 0.0919, 0.6314, 0.195, 0.632, 0.1949, 0.6373, 0.1594, 0.6345, 0.1599, 0.6345, 0.1599, 0.6373, 0.1594, 0.6425, 0.124, 0.6375, 0.1247, 0.6375, 0.1247, 0.6425, 0.124, 0.6476, 0.08852, 0.6405, 0.08962, 0.633, 0.1947, 0.6328, 0.1947, 0.6414, 0.1586, 0.6424, 0.1585, 0.6424, 0.1585, 0.6414, 0.1586, 0.6497, 0.1224, 0.6515, 0.1222, 0.6515, 0.1222, 0.6497, 0.1224, 0.6581, 0.08624, 0.6607, 0.08601, 0.6274, 0.1956, 0.628, 0.1955, 0.6175, 0.1623, 0.6143, 0.1627, 0.6143, 0.1627, 0.6175, 0.1623, 0.607, 0.1291, 0.6014, 0.1299, 0.6014, 0.1299, 0.607, 0.1291, 0.5966, 0.09592, 0.5885, 0.097, 0.626, 0.1957, 0.6258, 0.1957, 0.6067, 0.1635, 0.6078, 0.1633, 0.6078, 0.1633, 0.6067, 0.1635, 0.5878, 0.1313, 0.5897, 0.1309, 0.5897, 0.1309, 0.5878, 0.1313, 0.569, 0.09903, 0.5717, 0.09851, 0.6302, 0.1951, 0.6294, 0.1952, 0.6246, 0.1608, 0.6282, 0.1603, 0.6282, 0.1603, 0.6246, 0.1608, 0.6199, 0.1263, 0.6262, 0.1254, 0.6262, 0.1254, 0.6199, 0.1263, 0.6151, 0.0919, 0.6242, 0.09062, 0.6308, 0.1951, 0.6314, 0.195, 0.6345, 0.1599, 0.6314, 0.1603, 0.6314, 0.1603, 0.6345, 0.1599, 0.6375, 0.1247, 0.6319, 0.1256, 0.6319, 0.1256, 0.6375, 0.1247, 0.6405, 0.08962, 0.6324, 0.09084, 0.6331, 0.1947, 0.633, 0.1947, 0.6424, 0.1585, 0.6427, 0.1585, 0.6427, 0.1585, 0.6424, 0.1585, 0.6515, 0.1222, 0.6521, 0.1223, 0.6521, 0.1223, 0.6515, 0.1222, 0.6607, 0.08601, 0.6615, 0.08603, 0.6268, 0.1957, 0.6274, 0.1956, 0.6143, 0.1627, 0.6116, 0.1631, 0.6116, 0.1631, 0.6143, 0.1627, 0.6014, 0.1299, 0.5965, 0.1305, 0.5965, 0.1305, 0.6014, 0.1299, 0.5885, 0.097, 0.5815, 0.09791, 0.6264, 0.1956, 0.626, 0.1957, 0.6078, 0.1633, 0.6095, 0.163, 0.6095, 0.163, 0.6078, 0.1633, 0.5897, 0.1309, 0.5928, 0.1304, 0.5928, 0.1304, 0.5897, 0.1309, 0.5717, 0.09851, 0.5761, 0.09776, 0.6308, 0.195, 0.6302, 0.1951, 0.6282, 0.1603, 0.6316, 0.1598, 0.6316, 0.1598, 0.6282, 0.1603, 0.6262, 0.1254, 0.6323, 0.1246, 0.6323, 0.1246, 0.6262, 0.1254, 0.6242, 0.09062, 0.6329, 0.08942, 0.6301, 0.1952, 0.6308, 0.1951, 0.6314, 0.1603, 0.628, 0.1608, 0.628, 0.1608, 0.6314, 0.1603, 0.6319, 0.1256, 0.6258, 0.1265, 0.6258, 0.1265, 0.6319, 0.1256, 0.6324, 0.09084, 0.6236, 0.09213, 0.6264, 0.1957, 0.6268, 0.1957, 0.6116, 0.1631, 0.6093, 0.1634, 0.6093, 0.1634, 0.6116, 0.1631, 0.5965, 0.1305, 0.5925, 0.131, 0.5925, 0.131, 0.5965, 0.1305, 0.5815, 0.09791, 0.5757, 0.09862, 0.6268, 0.1956, 0.6264, 0.1956, 0.6095, 0.163, 0.6118, 0.1627, 0.6118, 0.1627, 0.6095, 0.163, 0.5928, 0.1304, 0.5968, 0.1297, 0.5968, 0.1297, 0.5928, 0.1304, 0.5761, 0.09776, 0.5819, 0.09682, 0.633, 0.1947, 0.6331, 0.1947, 0.6427, 0.1585, 0.6424, 0.1586, 0.6424, 0.1586, 0.6427, 0.1585, 0.6521, 0.1223, 0.6515, 0.1224, 0.6515, 0.1224, 0.6521, 0.1223, 0.6615, 0.08603, 0.6606, 0.08631, 0.6315, 0.1949, 0.6308, 0.195, 0.6316, 0.1598, 0.6347, 0.1594, 0.6347, 0.1594, 0.6316, 0.1598, 0.6323, 0.1246, 0.6379, 0.1239, 0.6379, 0.1239, 0.6323, 0.1246, 0.6329, 0.08942, 0.641, 0.08834, 0.626, 0.1958, 0.6264, 0.1957, 0.6093, 0.1634, 0.6077, 0.1636, 0.6077, 0.1636, 0.6093, 0.1634, 0.5925, 0.131, 0.5896, 0.1313, 0.5896, 0.1313, 0.5925, 0.131, 0.5757, 0.09862, 0.5715, 0.0991, 0.6294, 0.1953, 0.6301, 0.1952, 0.628, 0.1608, 0.6244, 0.1614, 0.6244, 0.1614, 0.628, 0.1608, 0.6258, 0.1265, 0.6194, 0.1274, 0.6194, 0.1274, 0.6258, 0.1265, 0.6236, 0.09213, 0.6145, 0.09344, 0.6274, 0.1955, 0.6268, 0.1956, 0.6118, 0.1627, 0.6145, 0.1622, 0.6145, 0.1622, 0.6118, 0.1627, 0.5968, 0.1297, 0.6018, 0.129, 0.6018, 0.129, 0.5968, 0.1297, 0.5819, 0.09682, 0.589, 0.09572, 0.6328, 0.1948, 0.633, 0.1947, 0.6424, 0.1586, 0.6413, 0.1588, 0.6413, 0.1588, 0.6424, 0.1586, 0.6515, 0.1224, 0.6496, 0.1228, 0.6496, 0.1228, 0.6515, 0.1224, 0.6606, 0.08631, 0.6579, 0.08683, 0.632, 0.1948, 0.6315, 0.1949, 0.6347, 0.1594, 0.6375, 0.159, 0.6375, 0.159, 0.6347, 0.1594, 0.6379, 0.1239, 0.6428, 0.1232, 0.6428, 0.1232, 0.6379, 0.1239, 0.641, 0.08834, 0.648, 0.08743, 0.6258, 0.1958, 0.626, 0.1958, 0.6077, 0.1636, 0.6067, 0.1636, 0.6067, 0.1636, 0.6077, 0.1636, 0.5896, 0.1313, 0.5878, 0.1315, 0.5878, 0.1315, 0.5896, 0.1313, 0.5715, 0.0991, 0.5689, 0.09933, 0.628, 0.1954, 0.6274, 0.1955, 0.6145, 0.1622, 0.6177, 0.1618, 0.6177, 0.1618, 0.6145, 0.1622, 0.6018, 0.129, 0.6074, 0.1281, 0.6074, 0.1281, 0.6018, 0.129, 0.589, 0.09572, 0.5971, 0.0945, 0.6324, 0.1948, 0.6328, 0.1948, 0.6413, 0.1588, 0.6396, 0.1591, 0.6396, 0.1591, 0.6413, 0.1588, 0.6496, 0.1228, 0.6465, 0.1233, 0.6465, 0.1233, 0.6496, 0.1228, 0.6579, 0.08683, 0.6535, 0.08758, 0.6325, 0.1948, 0.632, 0.1948, 0.6375, 0.159, 0.6397, 0.1587, 0.6397, 0.1587, 0.6375, 0.159, 0.6428, 0.1232, 0.6468, 0.1227, 0.6468, 0.1227, 0.6428, 0.1232, 0.648, 0.08743, 0.6538, 0.08672, 0.6057, 0.03274, 0.6169, 0.03114, 0.6276, 0.02957, 0.6375, 0.02808, 0.6462, 0.02673, 0.6534, 0.02558, 0.6588, 0.02466, 0.6621, 0.02402, 0.6632, 0.02368, 0.6622, 0.02366, 0.659, 0.02394, 0.6538, 0.02453, 0.6468, 0.0254, 0.6381, 0.02651, 0.6283, 0.02782, 0.6176, 0.02929, 0.6064, 0.03086, 0.5953, 0.03246, 0.5845, 0.03404, 0.5746, 0.03553, 0.5659, 0.03688, 0.5587, 0.03803, 0.5534, 0.03894, 0.5501, 0.03958, 0.5489, 0.03992, 0.5499, 0.03995, 0.5531, 0.03966, 0.5583, 0.03907, 0.5654, 0.03821, 0.574, 0.03709, 0.5839, 0.03578, 0.5946, 0.03431, 0.6576, 0.05121, 0.6506, 0.05207, 0.6468, 0.0254, 0.6538, 0.02453, 0.5537, 0.06663, 0.5569, 0.06634, 0.5531, 0.03966, 0.5499, 0.03995, 0.6506, 0.05207, 0.6419, 0.05319, 0.6381, 0.02651, 0.6468, 0.0254, 0.5569, 0.06634, 0.5622, 0.06575, 0.5583, 0.03907, 0.5531, 0.03966, 0.6419, 0.05319, 0.6321, 0.0545, 0.6283, 0.02782, 0.6381, 0.02651, 0.6095, 0.05942, 0.6207, 0.05782, 0.6169, 0.03114, 0.6057, 0.03274, 0.5622, 0.06575, 0.5692, 0.06489, 0.5654, 0.03821, 0.5583, 0.03907, 0.6321, 0.0545, 0.6214, 0.05597, 0.6176, 0.02929, 0.6283, 0.02782, 0.6207, 0.05782, 0.6314, 0.05624, 0.6276, 0.02957, 0.6169, 0.03114, 0.5692, 0.06489, 0.5778, 0.06377, 0.574, 0.03709, 0.5654, 0.03821, 0.6214, 0.05597, 0.6102, 0.05754, 0.6064, 0.03086, 0.6176, 0.02929, 0.6314, 0.05624, 0.6413, 0.05475, 0.6375, 0.02808, 0.6276, 0.02957, 0.5778, 0.06377, 0.5877, 0.06246, 0.5839, 0.03578, 0.574, 0.03709, 0.6102, 0.05754, 0.5991, 0.05914, 0.5953, 0.03246, 0.6064, 0.03086, 0.6413, 0.05475, 0.6501, 0.05341, 0.6462, 0.02673, 0.6375, 0.02808, 0.5877, 0.06246, 0.5984, 0.06099, 0.5946, 0.03431, 0.5839, 0.03578, 0.5991, 0.05914, 0.5883, 0.06072, 0.5845, 0.03404, 0.5953, 0.03246, 0.6501, 0.05341, 0.6572, 0.05225, 0.6534, 0.02558, 0.6462, 0.02673, 0.5984, 0.06099, 0.6095, 0.05942, 0.6057, 0.03274, 0.5946, 0.03431, 0.5883, 0.06072, 0.5784, 0.06221, 0.5746, 0.03553, 0.5845, 0.03404, 0.6572, 0.05225, 0.6626, 0.05134, 0.6588, 0.02466, 0.6534, 0.02558, 0.5784, 0.06221, 0.5697, 0.06355, 0.5659, 0.03688, 0.5746, 0.03553, 0.6626, 0.05134, 0.6659, 0.0507, 0.6621, 0.02402, 0.6588, 0.02466, 0.5697, 0.06355, 0.5626, 0.06471, 0.5587, 0.03803, 0.5659, 0.03688, 0.6659, 0.0507, 0.6671, 0.05036, 0.6632, 0.02368, 0.6621, 0.02402, 0.5626, 0.06471, 0.5572, 0.06562, 0.5534, 0.03894, 0.5587, 0.03803, 0.6671, 0.05036, 0.666, 0.05033, 0.6622, 0.02366, 0.6632, 0.02368, 0.5572, 0.06562, 0.5539, 0.06626, 0.5501, 0.03958, 0.5534, 0.03894, 0.666, 0.05033, 0.6628, 0.05062, 0.659, 0.02394, 0.6622, 0.02366, 0.5539, 0.06626, 0.5527, 0.0666, 0.5489, 0.03992, 0.5501, 0.03958, 0.6628, 0.05062, 0.6576, 0.05121, 0.6538, 0.02453, 0.659, 0.02394, 0.1475, 0.6164, 0.1851, 0.867, 0.1365, 0.6155, 0.1365, 0.6155, 0.1851, 0.867, 0.126, 0.6146, 0.126, 0.6146, 0.1851, 0.867, 0.1163, 0.6138, 0.1163, 0.6138, 0.1851, 0.867, 0.1078, 0.6131, 0.1078, 0.6131, 0.1851, 0.867, 0.1008, 0.6125, 0.1008, 0.6125, 0.1851, 0.867, 0.09558, 0.6121, 0.09558, 0.6121, 0.1851, 0.867, 0.09239, 0.6118, 0.09239, 0.6118, 0.1851, 0.867, 0.09131, 0.6117, 0.09131, 0.6117, 0.1851, 0.867, 0.09239, 0.6118, 0.09239, 0.6118, 0.1851, 0.867, 0.09558, 0.6121, 0.09558, 0.6121, 0.1851, 0.867, 0.1008, 0.6125, 0.1008, 0.6125, 0.1851, 0.867, 0.1078, 0.6131, 0.1078, 0.6131, 0.1851, 0.867, 0.1163, 0.6138, 0.1163, 0.6138, 0.1851, 0.867, 0.126, 0.6146, 0.126, 0.6146, 0.1851, 0.867, 0.1365, 0.6155, 0.1365, 0.6155, 0.1851, 0.867, 0.1475, 0.6164, 0.1475, 0.6164, 0.1851, 0.867, 0.1584, 0.6174, 0.1584, 0.6174, 0.1851, 0.867, 0.169, 0.6182, 0.169, 0.6182, 0.1851, 0.867, 0.1787, 0.6191, 0.1787, 0.6191, 0.1851, 0.867, 0.1872, 0.6198, 0.1872, 0.6198, 0.1851, 0.867, 0.1941, 0.6204, 0.1941, 0.6204, 0.1851, 0.867, 0.1993, 0.6208, 0.1993, 0.6208, 0.1851, 0.867, 0.2025, 0.6211, 0.2025, 0.6211, 0.1851, 0.867, 0.2036, 0.6212, 0.2036, 0.6212, 0.1851, 0.867, 0.2025, 0.6211, 0.2025, 0.6211, 0.1851, 0.867, 0.1993, 0.6208, 0.1993, 0.6208, 0.1851, 0.867, 0.1941, 0.6204, 0.1941, 0.6204, 0.1851, 0.867, 0.1872, 0.6198, 0.1872, 0.6198, 0.1851, 0.867, 0.1787, 0.6191, 0.1787, 0.6191, 0.1851, 0.867, 0.1689, 0.6182, 0.1689, 0.6182, 0.1851, 0.867, 0.1584, 0.6174, 0.1584, 0.6174, 0.1851, 0.867, 0.1475, 0.6164, 0.1475, 0.6164, 0.1365, 0.6155, 0.126, 0.6146, 0.1163, 0.6138, 0.1078, 0.6131, 0.1008, 0.6125, 0.09558, 0.6121, 0.09239, 0.6118, 0.09131, 0.6117, 0.09239, 0.6118, 0.09558, 0.6121, 0.1008, 0.6125, 0.1078, 0.6131, 0.1163, 0.6138, 0.126, 0.6146, 0.1365, 0.6155, 0.1475, 0.6164, 0.1584, 0.6174, 0.169, 0.6182, 0.1787, 0.6191, 0.1872, 0.6198, 0.1941, 0.6204, 0.1993, 0.6208, 0.2025, 0.6211, 0.2036, 0.6212, 0.2025, 0.6211, 0.1993, 0.6208, 0.1941, 0.6204, 0.1872, 0.6198, 0.1787, 0.6191, 0.1689, 0.6182, 0.1584, 0.6174, 0.1608, 0.6045, 0.1966, 0.896, 0.1481, 0.603, 0.1481, 0.603, 0.1966, 0.896, 0.1359, 0.6017, 0.1359, 0.6017, 0.1966, 0.896, 0.1247, 0.6004, 0.1247, 0.6004, 0.1966, 0.896, 0.1149, 0.5993, 0.1149, 0.5993, 0.1966, 0.896, 0.1068, 0.5984, 0.1068, 0.5984, 0.1966, 0.896, 0.1008, 0.5978, 0.1008, 0.5978, 0.1966, 0.896, 0.09709, 0.5974, 0.09709, 0.5974, 0.1966, 0.896, 0.09584, 0.5972, 0.09584, 0.5972, 0.1966, 0.896, 0.09709, 0.5974, 0.09709, 0.5974, 0.1966, 0.896, 0.1008, 0.5978, 0.1008, 0.5978, 0.1966, 0.896, 0.1068, 0.5984, 0.1068, 0.5984, 0.1966, 0.896, 0.1149, 0.5993, 0.1149, 0.5993, 0.1966, 0.896, 0.1247, 0.6004, 0.1247, 0.6004, 0.1966, 0.896, 0.1359, 0.6017, 0.1359, 0.6017, 0.1966, 0.896, 0.1481, 0.603, 0.1481, 0.603, 0.1966, 0.896, 0.1608, 0.6045, 0.1608, 0.6045, 0.1966, 0.896, 0.1734, 0.6059, 0.1734, 0.6059, 0.1966, 0.896, 0.1856, 0.6072, 0.1856, 0.6072, 0.1966, 0.896, 0.1968, 0.6085, 0.1968, 0.6085, 0.1966, 0.896, 0.2067, 0.6096, 0.2067, 0.6096, 0.1966, 0.896, 0.2147, 0.6105, 0.2147, 0.6105, 0.1966, 0.896, 0.2207, 0.6111, 0.2207, 0.6111, 0.1966, 0.896, 0.2244, 0.6115, 0.2244, 0.6115, 0.1966, 0.896, 0.2257, 0.6117, 0.2257, 0.6117, 0.1966, 0.896, 0.2244, 0.6115, 0.2244, 0.6115, 0.1966, 0.896, 0.2207, 0.6111, 0.2207, 0.6111, 0.1966, 0.896, 0.2147, 0.6105, 0.2147, 0.6105, 0.1966, 0.896, 0.2067, 0.6096, 0.2067, 0.6096, 0.1966, 0.896, 0.1968, 0.6085, 0.1968, 0.6085, 0.1966, 0.896, 0.1856, 0.6072, 0.1856, 0.6072, 0.1966, 0.896, 0.1734, 0.6059, 0.1734, 0.6059, 0.1966, 0.896, 0.1608, 0.6045, 0.1608, 0.6045, 0.1481, 0.603, 0.1359, 0.6017, 0.1247, 0.6004, 0.1149, 0.5993, 0.1068, 0.5984, 0.1008, 0.5978, 0.09709, 0.5974, 0.09584, 0.5972, 0.09709, 0.5974, 0.1008, 0.5978, 0.1068, 0.5984, 0.1149, 0.5993, 0.1247, 0.6004, 0.1359, 0.6017, 0.1481, 0.603, 0.1608, 0.6045, 0.1734, 0.6059, 0.1856, 0.6072, 0.1968, 0.6085, 0.2067, 0.6096, 0.2147, 0.6105, 0.2207, 0.6111, 0.2244, 0.6115, 0.2257, 0.6117, 0.2244, 0.6115, 0.2207, 0.6111, 0.2147, 0.6105, 0.2067, 0.6096, 0.1968, 0.6085, 0.1856, 0.6072, 0.1734, 0.6059, 0.5411, 0.3236, 0.5223, 0.3398, 0.3987, 0.2197, 0.4144, 0.202, 0.3116, 0.5416, 0.294, 0.5606, 0.1727, 0.4193, 0.1931, 0.4048, 0.5604, 0.3073, 0.5411, 0.3236, 0.4144, 0.202, 0.4301, 0.1835, 0.3292, 0.5232, 0.3116, 0.5416, 0.1931, 0.4048, 0.2127, 0.3902, 0.5802, 0.2908, 0.5604, 0.3073, 0.4301, 0.1835, 0.4457, 0.1641, 0.3466, 0.5053, 0.3292, 0.5232, 0.2127, 0.3902, 0.2316, 0.3756, 0.3639, 0.4878, 0.3466, 0.5053, 0.2316, 0.3756, 0.2498, 0.3608, 0.3812, 0.4707, 0.3639, 0.4878, 0.2498, 0.3608, 0.2675, 0.346, 0.3984, 0.4538, 0.3812, 0.4707, 0.2675, 0.346, 0.2848, 0.3311, 0.4156, 0.4372, 0.3984, 0.4538, 0.2848, 0.3311, 0.3017, 0.3159, 0.4329, 0.4208, 0.4156, 0.4372, 0.3017, 0.3159, 0.3183, 0.3006, 0.4503, 0.4045, 0.4329, 0.4208, 0.3183, 0.3006, 0.3347, 0.2852, 0.4679, 0.3883, 0.4503, 0.4045, 0.3347, 0.2852, 0.351, 0.2694, 0.4857, 0.3722, 0.4679, 0.3883, 0.351, 0.2694, 0.367, 0.2533, 0.5038, 0.356, 0.4857, 0.3722, 0.367, 0.2533, 0.3829, 0.2368, 0.5223, 0.3398, 0.5038, 0.356, 0.3829, 0.2368, 0.3987, 0.2197, 0.1948, 0.2198, 0.1374, 0.1513, 0.1471, 0.1452, 0.3017, 0.3159, 0.2848, 0.3311, 0.351, 0.2694, 0.3347, 0.2852, 0.2367, 0.1848, 0.2496, 0.172, 0.367, 0.2533, 0.351, 0.2694, 0.2496, 0.172, 0.262, 0.1583, 0.3829, 0.2368, 0.367, 0.2533, 0.262, 0.1583, 0.2741, 0.1436, 0.3987, 0.2197, 0.3829, 0.2368, 0.2741, 0.1436, 0.2857, 0.1276, 0.4144, 0.202, 0.3987, 0.2197, 0.2857, 0.1276, 0.2969, 0.1104, 0.1931, 0.4048, 0.1727, 0.4193, 0.08743, 0.2837, 0.1075, 0.2736, 0.4301, 0.1835, 0.4144, 0.202, 0.2969, 0.1104, 0.3074, 0.09204, 0.2127, 0.3902, 0.1931, 0.4048, 0.1075, 0.2736, 0.1268, 0.2632, 0.4457, 0.1641, 0.4301, 0.1835, 0.3074, 0.09204, 0.3172, 0.07247, 0.2316, 0.3756, 0.2127, 0.3902, 0.1268, 0.2632, 0.1453, 0.2525, 0.2498, 0.3608, 0.2316, 0.3756, 0.1453, 0.2525, 0.1628, 0.2417, 0.2675, 0.346, 0.2498, 0.3608, 0.1628, 0.2417, 0.1793, 0.2308, 0.2848, 0.3311, 0.2675, 0.346, 0.1793, 0.2308, 0.1948, 0.2198, 0.02126, 0.08215, 0.02509, 0.08155, 0.06808, 0.1817, 0.1075, 0.2736, 0.08743, 0.2837, 0.262, 0.1583, 0.2496, 0.172, 0.1715, 0.1225, 0.179, 0.1124, 0.2741, 0.1436, 0.262, 0.1583, 0.179, 0.1124, 0.1862, 0.1007, 0.2857, 0.1276, 0.2741, 0.1436, 0.1862, 0.1007, 0.193, 0.08725, 0.2969, 0.1104, 0.2857, 0.1276, 0.193, 0.08725, 0.1993, 0.07209, 0.05353, 0.06455, 0.05494, 0.06139, 0.1862, 0.1007, 0.179, 0.1124, 0.1262, 0.09417, 0.3074, 0.09204, 0.2969, 0.1104, 0.1993, 0.07209, 0.205, 0.05541, 0.1268, 0.2632, 0.1075, 0.2736, 0.06808, 0.1817, 0.08478, 0.1754, 0.3172, 0.07247, 0.3074, 0.09204, 0.205, 0.05541, 0.2099, 0.0375, 0.1453, 0.2525, 0.1268, 0.2632, 0.08478, 0.1754, 0.1002, 0.1692, 0.1628, 0.2417, 0.1453, 0.2525, 0.1002, 0.1692, 0.1141, 0.1632, 0.1793, 0.2308, 0.1628, 0.2417, 0.1141, 0.1632, 0.1265, 0.1573, 0.1948, 0.2198, 0.1793, 0.2308, 0.1265, 0.1573, 0.1374, 0.1513, 0.2496, 0.172, 0.2367, 0.1848, 0.1639, 0.1311, 0.1715, 0.1225, 0.05606, 0.05795, 0.05689, 0.05433, 0.1993, 0.07209, 0.193, 0.08725, 0.075, 0.1286, 0.03262, 0.07981, 0.03613, 0.07864, 0.08549, 0.1259, 0.3183, 0.3006, 0.1558, 0.1385, 0.1639, 0.1311, 0.2367, 0.1848, 0.3347, 0.2852, 0.03613, 0.07864, 0.03938, 0.07725, 0.09456, 0.1231, 0.08549, 0.1259, 0.1141, 0.1632, 0.1002, 0.1692, 0.075, 0.1286, 0.08549, 0.1259, 0.1265, 0.1573, 0.1141, 0.1632, 0.08549, 0.1259, 0.09456, 0.1231, 0.1374, 0.1513, 0.1265, 0.1573, 0.09456, 0.1231, 0.1021, 0.12, 0.1471, 0.1452, 0.1374, 0.1513, 0.1021, 0.12, 0.1083, 0.1164, 0.1558, 0.1385, 0.1471, 0.1452, 0.1083, 0.1164, 0.1135, 0.1123, 0.1639, 0.1311, 0.1558, 0.1385, 0.1135, 0.1123, 0.1182, 0.1075, 0.1715, 0.1225, 0.1639, 0.1311, 0.1182, 0.1075, 0.1225, 0.1016, 0.179, 0.1124, 0.1715, 0.1225, 0.1225, 0.1016, 0.1262, 0.09417, 0.4818, 0.6477, 0.744, 0.818, 0.7409, 0.8248, 0.4696, 0.6648, 0.03613, 0.07864, 0.03262, 0.07981, 0.02791, 0.07439, 0.03065, 0.07339, 0.03938, 0.07725, 0.03613, 0.07864, 0.03065, 0.07339, 0.03325, 0.07216, 0.04247, 0.07578, 0.03938, 0.07725, 0.03325, 0.07216, 0.03584, 0.07087, 0.04523, 0.07407, 0.04247, 0.07578, 0.03584, 0.07087, 0.03821, 0.06937, 0.04769, 0.07213, 0.04523, 0.07407, 0.03821, 0.06937, 0.04037, 0.06766, 0.0499, 0.06992, 0.04769, 0.07213, 0.04037, 0.06766, 0.04231, 0.06575, 0.05185, 0.0674, 0.0499, 0.06992, 0.04231, 0.06575, 0.044, 0.06361, 0.05353, 0.06455, 0.05185, 0.0674, 0.044, 0.06361, 0.04545, 0.06126, 0.05494, 0.06139, 0.05353, 0.06455, 0.04545, 0.06126, 0.04665, 0.05873, 0.05606, 0.05795, 0.05494, 0.06139, 0.04665, 0.05873, 0.04757, 0.05608, 0.05689, 0.05433, 0.05606, 0.05795, 0.04757, 0.05608, 0.04821, 0.05334, 0.02509, 0.08155, 0.02126, 0.08215, 0.01953, 0.07607, 0.02227, 0.07571, 0.05741, 0.0506, 0.05689, 0.05433, 0.04821, 0.05334, 0.04857, 0.05061, 0.0289, 0.08077, 0.02509, 0.08155, 0.02227, 0.07571, 0.02509, 0.07516, 0.05763, 0.04686, 0.05741, 0.0506, 0.04857, 0.05061, 0.04867, 0.04794, 0.03262, 0.07981, 0.0289, 0.08077, 0.02509, 0.07516, 0.02791, 0.07439, 0.5223, 0.3398, 0.5411, 0.3236, 0.6579, 0.4812, 0.6409, 0.4927, 0.294, 0.5606, 0.3116, 0.5416, 0.4696, 0.6648, 0.4578, 0.6825, 0.5411, 0.3236, 0.5604, 0.3073, 0.6756, 0.47, 0.6579, 0.4812, 0.3116, 0.5416, 0.3292, 0.5232, 0.4818, 0.6477, 0.4696, 0.6648, 0.5604, 0.3073, 0.5802, 0.2908, 0.6938, 0.4593, 0.6756, 0.47, 0.3292, 0.5232, 0.3466, 0.5053, 0.4943, 0.6312, 0.4818, 0.6477, 0.3466, 0.5053, 0.3639, 0.4878, 0.5072, 0.6152, 0.4943, 0.6312, 0.3639, 0.4878, 0.3812, 0.4707, 0.5205, 0.5998, 0.5072, 0.6152, 0.3812, 0.4707, 0.3984, 0.4538, 0.5342, 0.5849, 0.5205, 0.5998, 0.3984, 0.4538, 0.4156, 0.4372, 0.5482, 0.5704, 0.5342, 0.5849, 0.4156, 0.4372, 0.4329, 0.4208, 0.5625, 0.5564, 0.5482, 0.5704, 0.4329, 0.4208, 0.4503, 0.4045, 0.5773, 0.5429, 0.5625, 0.5564, 0.4503, 0.4045, 0.4679, 0.3883, 0.5925, 0.5297, 0.5773, 0.5429, 0.4679, 0.3883, 0.4857, 0.3722, 0.6082, 0.517, 0.5925, 0.5297, 0.4857, 0.3722, 0.5038, 0.356, 0.6243, 0.5046, 0.6082, 0.517, 0.5038, 0.356, 0.5223, 0.3398, 0.6409, 0.4927, 0.6243, 0.5046, 0.6938, 0.4593, 0.8206, 0.754, 0.8135, 0.7563, 0.6756, 0.47, 0.5072, 0.6152, 0.7513, 0.8053, 0.7475, 0.8116, 0.4943, 0.6312, 0.5773, 0.5429, 0.7755, 0.7782, 0.7701, 0.783, 0.5625, 0.5564, 0.04247, 0.07578, 0.04523, 0.07407, 0.1083, 0.1164, 0.1021, 0.12, 0.5342, 0.5849, 0.7601, 0.7936, 0.7555, 0.7993, 0.5205, 0.5998, 0.6579, 0.4812, 0.8066, 0.759, 0.8, 0.7621, 0.6409, 0.4927, 0.5925, 0.5297, 0.7813, 0.7736, 0.7755, 0.7782, 0.5773, 0.5429, 0.5625, 0.5564, 0.7701, 0.783, 0.7649, 0.7882, 0.5482, 0.5704, 0.6409, 0.4927, 0.8, 0.7621, 0.7935, 0.7656, 0.6243, 0.5046, 0.6756, 0.47, 0.8135, 0.7563, 0.8066, 0.759, 0.6579, 0.4812, 0.5205, 0.5998, 0.7555, 0.7993, 0.7513, 0.8053, 0.5072, 0.6152, 0.4943, 0.6312, 0.7475, 0.8116, 0.744, 0.818, 0.4818, 0.6477, 0.6082, 0.517, 0.7873, 0.7694, 0.7813, 0.7736, 0.5925, 0.5297, 0.6243, 0.5046, 0.7935, 0.7656, 0.7873, 0.7694, 0.6082, 0.517, 0.5482, 0.5704, 0.7649, 0.7882, 0.7601, 0.7936, 0.5342, 0.5849, 0.4696, 0.6648, 0.7409, 0.8248, 0.7382, 0.8317, 0.4578, 0.6825, 0.7513, 0.8053, 0.7555, 0.7993, 0.8487, 0.8846, 0.8463, 0.8894, 0.7555, 0.7993, 0.7601, 0.7936, 0.8515, 0.88, 0.8487, 0.8846, 0.7601, 0.7936, 0.7649, 0.7882, 0.8547, 0.8754, 0.8515, 0.88, 0.7649, 0.7882, 0.7701, 0.783, 0.8582, 0.871, 0.8547, 0.8754, 0.7701, 0.783, 0.7755, 0.7782, 0.8619, 0.8669, 0.8582, 0.871, 0.7755, 0.7782, 0.7813, 0.7736, 0.866, 0.863, 0.8619, 0.8669, 0.7813, 0.7736, 0.7873, 0.7694, 0.8703, 0.8593, 0.866, 0.863, 0.7873, 0.7694, 0.7935, 0.7656, 0.8744, 0.8557, 0.8703, 0.8593, 0.7935, 0.7656, 0.8, 0.7621, 0.8786, 0.8524, 0.8744, 0.8557, 0.8, 0.7621, 0.8066, 0.759, 0.883, 0.8495, 0.8786, 0.8524, 0.7382, 0.8317, 0.7409, 0.8248, 0.8413, 0.9039, 0.8404, 0.9088, 0.8066, 0.759, 0.8135, 0.7563, 0.8875, 0.847, 0.883, 0.8495, 0.7409, 0.8248, 0.744, 0.818, 0.8426, 0.8991, 0.8413, 0.9039, 0.8135, 0.7563, 0.8206, 0.754, 0.8921, 0.8449, 0.8875, 0.847, 0.744, 0.818, 0.7475, 0.8116, 0.8442, 0.8942, 0.8426, 0.8991, 0.7475, 0.8116, 0.7513, 0.8053, 0.8463, 0.8894, 0.8442, 0.8942, 0.02227, 0.07571, 0.01953, 0.07607, 0.01709, 0.06055, 0.04037, 0.06766, 0.03821, 0.06937, 0.03584, 0.07087, 0.03325, 0.07216, 0.03065, 0.07339, 0.02791, 0.07439, 0.02509, 0.07516, 0.04231, 0.06575, 0.04037, 0.06766, 0.01709, 0.06055, 0.04867, 0.04794, 0.04857, 0.05061, 0.04821, 0.05334, 0.04757, 0.05608, 0.04665, 0.05873, 0.04545, 0.06126, 0.044, 0.06361, 0.04769, 0.07213, 0.0499, 0.06992, 0.1182, 0.1075, 0.1135, 0.1123, 0.05185, 0.0674, 0.05353, 0.06455, 0.1262, 0.09417, 0.1225, 0.1016, 0.03938, 0.07725, 0.04247, 0.07578, 0.1021, 0.12, 0.09456, 0.1231, 0.3017, 0.3159, 0.1471, 0.1452, 0.1558, 0.1385, 0.3183, 0.3006, 0.04523, 0.07407, 0.04769, 0.07213, 0.1135, 0.1123, 0.1083, 0.1164, 0.02509, 0.08155, 0.0289, 0.08077, 0.08478, 0.1754, 0.06808, 0.1817, 0.05689, 0.05433, 0.05741, 0.0506, 0.205, 0.05541, 0.1993, 0.07209, 0.05741, 0.0506, 0.05763, 0.04686, 0.2099, 0.0375, 0.205, 0.05541, 0.0289, 0.08077, 0.03262, 0.07981, 0.075, 0.1286, 0.1002, 0.1692, 0.08478, 0.1754, 0.0499, 0.06992, 0.05185, 0.0674, 0.1225, 0.1016, 0.1182, 0.1075, 0.05494, 0.06139, 0.05606, 0.05795, 0.193, 0.08725, 0.1862, 0.1007])
me_plane.materials.append(mat_sharkmat)
me_plane.use_remesh_preserve_volume = False
me_plane.use_remesh_preserve_attributes = False
me_plane.use_mirror_vertex_groups = False
me_plane.update()

# ---- objects
ob_shark = bpy.data.objects.new('Shark', me_plane)

# ---- transforms, parenting, visibility, modifiers, constraints
ob_shark.location = (0.0, 0.0, 0.0)
ob_shark.lineart.crease_threshold = 0.0
_m = ob_shark.modifiers.new('Mirror', 'MIRROR')
_m.use_axis = (False, True, False)

# ---- collection membership
col_collection_1.objects.link(ob_shark)

# ---- scene / render settings (as saved in the file)
scene.frame_start = 1; scene.frame_end = 250; scene.frame_set(1)
scene.render.engine = 'BLENDER_EEVEE_NEXT'
scene.render.resolution_percentage = 50
scene.render.dither_intensity = 0.0
scene.cycles.use_denoising = False
scene.cycles.samples = 128
scene.cycles.sampling_pattern = 'TABULATED_SOBOL'
scene.cycles.light_sampling_threshold = 0.0
scene.cycles.use_adaptive_sampling = False
scene.cycles.use_light_tree = False
scene.cycles.blur_glossy = 0.0
scene.cycles.sample_clamp_indirect = 0.0
scene.view_settings.view_transform = 'Standard'
bpy.context.view_layer.update()

# ---- added for rendering (the .blend has no active camera and no usable light): camera, sun
cam_auto = bpy.data.cameras.new('AutoCamera')
cam_auto.lens = 50.0
cam_auto.sensor_width = 36.0
cam_auto.clip_end = 1000.0
ob_auto_camera = bpy.data.objects.new('AutoCamera', cam_auto)
scene.collection.objects.link(ob_auto_camera)
ob_auto_camera.location = (10.1265, -12.4332, 9.14514)
ob_auto_camera.rotation_euler = (1.09748, -7.21219e-08, 0.694738)
scene.camera = ob_auto_camera
light_auto_sun = bpy.data.lights.new('AutoSun', 'SUN')
light_auto_sun.energy = 3.0
light_auto_sun.angle = 0.0523599
ob_auto_sun = bpy.data.objects.new('AutoSun', light_auto_sun)
scene.collection.objects.link(ob_auto_sun)
ob_auto_sun.rotation_euler = (0.872665, 0.174533, 0.523599)
bpy.context.view_layer.update()
